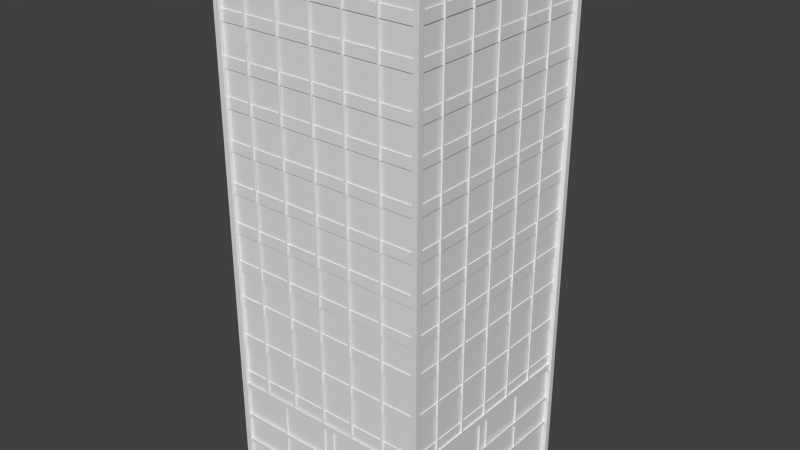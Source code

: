 # Source: Building_Windows.blend  (saved by Blender 2.81.16; exported with 4.5.12 LTS)
import bpy
from mathutils import Matrix  # noqa: F401  (used for matrix-valued properties, if any)

bpy.ops.wm.read_factory_settings(use_empty=True)
scene = bpy.context.scene
scene.name = 'Scene'

# ---- collections
col_collection_1 = bpy.data.collections.new('Collection 1'); scene.collection.children.link(col_collection_1)

# ---- materials (node trees are filled in below, after node groups)
mat_material_001 = bpy.data.materials.new('Material.001')
mat_material_001.use_transparent_shadow = False
mat_material_002 = bpy.data.materials.new('Material.002')
mat_material_002.use_transparent_shadow = False
mat_material_003 = bpy.data.materials.new('Material.003')
mat_material_003.use_transparent_shadow = False

# ---- material node trees
mat_material_001.use_nodes = True; mat_material_001.node_tree.nodes.clear()
_N = mat_material_001.node_tree.nodes; _L = mat_material_001.node_tree.links
n0 = _N.new('ShaderNodeOutputMaterial'); n0.name = 'Material Output'; n0.location = (300, 300)
n1 = _N.new('ShaderNodeBsdfPrincipled'); n1.name = 'Principled BSDF'; n1.location = (10, 300)
n1.distribution = 'GGX'
n1.subsurface_method = 'BURLEY'
n1.inputs[3].default_value = 1.45
n1.inputs[27].default_value = (0.0, 0.0, 0.0, 1.0)
n1.inputs[28].default_value = 1.0
_L.new(n1.outputs[0], n0.inputs[0])
n0.is_active_output = True
mat_material_002.use_nodes = True; mat_material_002.node_tree.nodes.clear()
_N = mat_material_002.node_tree.nodes; _L = mat_material_002.node_tree.links
n0 = _N.new('ShaderNodeOutputMaterial'); n0.name = 'Material Output'; n0.location = (300, 300)
n1 = _N.new('ShaderNodeBsdfPrincipled'); n1.name = 'Principled BSDF'; n1.location = (10, 300)
n1.distribution = 'GGX'
n1.subsurface_method = 'BURLEY'
n1.inputs[3].default_value = 1.45
n1.inputs[27].default_value = (0.0, 0.0, 0.0, 1.0)
n1.inputs[28].default_value = 1.0
_L.new(n1.outputs[0], n0.inputs[0])
n0.is_active_output = True
mat_material_003.use_nodes = True; mat_material_003.node_tree.nodes.clear()
_N = mat_material_003.node_tree.nodes; _L = mat_material_003.node_tree.links
n0 = _N.new('ShaderNodeOutputMaterial'); n0.name = 'Material Output'; n0.location = (300, 300)
n1 = _N.new('ShaderNodeBsdfPrincipled'); n1.name = 'Principled BSDF'; n1.location = (10, 300)
n1.distribution = 'GGX'
n1.subsurface_method = 'BURLEY'
n1.inputs[3].default_value = 1.45
n1.inputs[27].default_value = (0.0, 0.0, 0.0, 1.0)
n1.inputs[28].default_value = 1.0
_L.new(n1.outputs[0], n0.inputs[0])
n0.is_active_output = True

# ---- world
world_world = bpy.data.worlds.new('World'); scene.world = world_world
world_world.color = (0.05088, 0.05088, 0.05088)
world_world.use_sun_shadow = False
world_world.sun_shadow_jitter_overblur = 0.0
world_world.cycles.sampling_method = 'MANUAL'
world_world.cycles.sample_map_resolution = 256

# ---- meshes
me_plane_009 = bpy.data.meshes.new('Plane.009')
me_plane_009.from_pydata([(-7.715, 7.715, 39.88), (7.715, 7.715, 39.88), (-7.715, -7.715, 39.88), (7.715, -7.715, 39.88), (-7.939, -7.745, 5.251), (-7.939, -7.745, 4.997), (-7.826, -7.745, 4.997), (-7.826, -7.745, 5.251), (-7.939, 7.557, 5.251), (-7.939, 7.557, 4.997), (-7.826, 7.557, 4.997), (-7.826, 7.557, 5.251), (7.718, -7.745, 5.251), (7.718, -7.745, 4.997), (7.831, -7.745, 4.997), (7.831, -7.745, 5.251), (7.718, 7.557, 5.251), (7.718, 7.557, 4.997), (7.831, 7.557, 4.997), (7.831, 7.557, 5.251), (-7.627, -7.81, 5.251), (-7.627, -7.81, 4.997), (-7.627, -7.922, 4.997), (-7.627, -7.922, 5.251), (7.676, -7.81, 5.251), (7.676, -7.81, 4.998), (7.676, -7.922, 4.998), (7.676, -7.922, 5.251), (-7.627, 7.933, 5.251), (-7.627, 7.933, 4.997), (-7.627, 7.82, 4.997), (-7.627, 7.82, 5.251), (7.676, 7.933, 5.251), (7.676, 7.933, 4.998), (7.676, 7.82, 4.998), (7.676, 7.82, 5.251), (-7.627, 7.933, 3.034), (-7.627, 7.933, 2.78), (-7.627, 7.82, 2.78), (-7.627, 7.82, 3.034), (7.676, 7.933, 3.034), (7.676, 7.933, 2.78), (7.676, 7.82, 2.78), (7.676, 7.82, 3.034), (-7.627, -7.81, 3.034), (-7.627, -7.81, 2.78), (-7.627, -7.922, 2.78), (-7.627, -7.922, 3.034), (7.676, -7.81, 3.034), (7.676, -7.81, 2.78), (7.676, -7.922, 2.78), (7.676, -7.922, 3.034), (7.718, -7.745, 3.034), (7.718, -7.745, 2.78), (7.831, -7.745, 2.78), (7.831, -7.745, 3.034), (7.718, 7.557, 3.034), (7.718, 7.557, 2.78), (7.831, 7.557, 2.78), (7.831, 7.557, 3.034), (-7.939, -7.745, 3.034), (-7.939, -7.745, 2.78), (-7.826, -7.745, 2.78), (-7.826, -7.745, 3.034), (-7.939, 7.557, 3.034), (-7.939, 7.557, 2.78), (-7.826, 7.557, 2.78), (-7.826, 7.557, 3.034), (7.824, 7.704, -0.0465), (7.824, 7.704, 7.748), (-7.952, 7.704, -0.0465), (-7.952, 7.704, 7.748), (7.66, -7.971, 7.748), (7.66, -7.971, -0.0465), (7.66, 7.804, 7.748), (7.66, 7.804, -0.0465), (-7.716, -7.766, 7.748), (-7.716, -7.766, -0.0465), (8.06, -7.766, 7.748), (8.06, -7.766, -0.0465), (-7.777, 7.957, 7.748), (-7.777, 7.957, -0.0465), (-7.777, -7.818, 7.748), (-7.777, -7.818, -0.0465), (-7.843, 3.54, 0.07932), (-7.843, 3.653, 0.07932), (-7.73, 3.653, 0.07932), (-7.73, 3.54, 0.07932), (-7.843, 3.54, 7.651), (-7.843, 3.653, 7.651), (-7.73, 3.653, 7.651), (-7.73, 3.54, 7.651), (-7.843, -4.461, 0.07932), (-7.843, -4.348, 0.07932), (-7.73, -4.348, 0.07932), (-7.73, -4.461, 0.07932), (-7.843, -4.461, 7.651), (-7.843, -4.348, 7.651), (-7.73, -4.348, 7.651), (-7.73, -4.461, 7.651), (-7.843, -0.008812, 0.07932), (-7.843, 0.104, 0.07932), (-7.73, 0.104, 0.07932), (-7.73, -0.008812, 0.07932), (-7.843, -0.008812, 7.651), (-7.843, 0.104, 7.651), (-7.73, 0.104, 7.651), (-7.73, -0.008812, 7.651), (-7.843, -0.8422, 0.07932), (-7.843, -0.7294, 0.07932), (-7.73, -0.7294, 0.07932), (-7.73, -0.8422, 0.07932), (-7.843, -0.8422, 7.651), (-7.843, -0.7294, 7.651), (-7.73, -0.7294, 7.651), (-7.73, -0.8422, 7.651), (7.667, -0.8422, 0.07933), (7.667, -0.7294, 0.07933), (7.78, -0.7294, 0.07933), (7.78, -0.8422, 0.07933), (7.667, -0.8422, 7.651), (7.667, -0.7294, 7.651), (7.78, -0.7294, 7.651), (7.78, -0.8422, 7.651), (7.667, -0.008813, 0.07933), (7.667, 0.104, 0.07933), (7.78, 0.104, 0.07933), (7.78, -0.008813, 0.07933), (7.667, -0.008813, 7.651), (7.667, 0.104, 7.651), (7.78, 0.104, 7.651), (7.78, -0.008813, 7.651), (7.667, -4.461, 0.07933), (7.667, -4.348, 0.07933), (7.78, -4.348, 0.07933), (7.78, -4.461, 0.07933), (7.667, -4.461, 7.651), (7.667, -4.348, 7.651), (7.78, -4.348, 7.651), (7.78, -4.461, 7.651), (7.667, 3.54, 0.07933), (7.667, 3.653, 0.07933), (7.78, 3.653, 0.07933), (7.78, 3.54, 0.07933), (7.667, 3.54, 7.651), (7.667, 3.653, 7.651), (7.78, 3.653, 7.651), (7.78, 3.54, 7.651), (4.119, -7.77, 0.07933), (4.232, -7.77, 0.07933), (4.232, -7.883, 0.07933), (4.119, -7.883, 0.07933), (4.119, -7.77, 7.651), (4.232, -7.77, 7.651), (4.232, -7.883, 7.651), (4.119, -7.883, 7.651), (-3.882, -7.77, 0.07933), (-3.769, -7.77, 0.07933), (-3.769, -7.883, 0.07933), (-3.882, -7.883, 0.07933), (-3.882, -7.77, 7.651), (-3.769, -7.77, 7.651), (-3.769, -7.883, 7.651), (-3.882, -7.883, 7.651), (0.5703, -7.77, 0.07933), (0.6832, -7.77, 0.07933), (0.6832, -7.883, 0.07933), (0.5703, -7.883, 0.07933), (0.5703, -7.77, 7.651), (0.6832, -7.77, 7.651), (0.6832, -7.883, 7.651), (0.5703, -7.883, 7.651), (-0.2631, -7.77, 0.07933), (-0.1502, -7.77, 0.07933), (-0.1502, -7.883, 0.07933), (-0.2631, -7.883, 0.07933), (-0.2631, -7.77, 7.651), (-0.1502, -7.77, 7.651), (-0.1502, -7.883, 7.651), (-0.2631, -7.883, 7.651), (-0.2631, 7.933, 0.07933), (-0.1502, 7.933, 0.07933), (-0.1502, 7.82, 0.07933), (-0.2631, 7.82, 0.07933), (-0.2631, 7.933, 7.651), (-0.1502, 7.933, 7.651), (-0.1502, 7.82, 7.651), (-0.2631, 7.82, 7.651), (0.5703, 7.933, 0.07933), (0.6832, 7.933, 0.07933), (0.6832, 7.82, 0.07933), (0.5703, 7.82, 0.07933), (0.5703, 7.933, 7.651), (0.6832, 7.933, 7.651), (0.6832, 7.82, 7.651), (0.5703, 7.82, 7.651), (-3.882, 7.933, 0.07933), (-3.769, 7.933, 0.07933), (-3.769, 7.82, 0.07933), (-3.882, 7.82, 0.07933), (-3.882, 7.933, 7.651), (-3.769, 7.933, 7.651), (-3.769, 7.82, 7.651), (-3.882, 7.82, 7.651), (-7.939, -7.745, 7.887), (-7.939, -7.745, 7.572), (-7.826, -7.745, 7.572), (-7.826, -7.745, 7.887), (-7.939, 7.557, 7.887), (-7.939, 7.557, 7.572), (-7.826, 7.557, 7.572), (-7.826, 7.557, 7.887), (7.718, -7.745, 8.155), (7.718, -7.745, 7.572), (7.831, -7.745, 7.572), (7.831, -7.745, 8.155), (7.718, 7.557, 8.155), (7.718, 7.557, 7.572), (7.831, 7.557, 7.572), (7.831, 7.557, 8.155), (-7.627, -7.81, 7.926), (-7.627, -7.81, 7.572), (-7.627, -7.922, 7.572), (-7.627, -7.922, 7.926), (7.676, -7.81, 7.926), (7.676, -7.81, 7.572), (7.676, -7.922, 7.572), (7.676, -7.922, 7.926), (-7.627, 7.933, 7.899), (-7.627, 7.933, 7.572), (-7.627, 7.82, 7.572), (-7.627, 7.82, 7.899), (7.676, 7.933, 7.899), (7.676, 7.933, 7.572), (7.676, 7.82, 7.572), (7.676, 7.82, 7.899), (4.119, 7.933, 0.07933), (4.232, 7.933, 0.07933), (4.232, 7.82, 0.07933), (4.119, 7.82, 0.07933), (4.119, 7.933, 7.651), (4.232, 7.933, 7.651), (4.232, 7.82, 7.651), (4.119, 7.82, 7.651), (-7.96, -7.988, 8.086), (-7.96, -7.988, -0.09396), (-7.96, -7.569, 8.086), (-7.96, -7.569, -0.09396), (-7.541, -7.988, 8.086), (-7.541, -7.988, -0.09396), (-7.541, -7.569, 8.086), (-7.541, -7.569, -0.09396), (-7.96, 7.56, 8.086), (-7.96, 7.56, -0.09396), (-7.96, 7.979, 8.086), (-7.96, 7.979, -0.09396), (-7.541, 7.56, 8.086), (-7.541, 7.56, -0.09396), (-7.541, 7.979, 8.086), (-7.541, 7.979, -0.09396), (7.602, 7.56, 8.086), (7.602, 7.56, -0.09395), (7.602, 7.979, 8.086), (7.602, 7.979, -0.09395), (8.021, 7.56, 8.086), (8.021, 7.56, -0.09395), (8.021, 7.979, 8.086), (8.021, 7.979, -0.09395), (7.602, -8.092, 8.086), (7.602, -8.092, -0.09395), (7.602, -7.673, 8.086), (7.602, -7.673, -0.09395), (8.021, -8.092, 8.086), (8.021, -8.092, -0.09395), (8.021, -7.673, 8.086), (8.021, -7.673, -0.09395), (-7.93, -8.026, 39.88), (-7.93, -8.026, 8.064), (-7.93, -7.607, 39.88), (-7.93, -7.607, 8.064), (-7.511, -8.026, 39.88), (-7.511, -8.026, 8.064), (-7.511, -7.607, 39.88), (-7.511, -7.607, 8.064), (-7.93, 7.548, 39.88), (-7.93, 7.548, 8.064), (-7.93, 7.967, 39.88), (-7.93, 7.967, 8.064), (-7.511, 7.548, 39.88), (-7.511, 7.548, 8.064), (-7.511, 7.967, 39.88), (-7.511, 7.967, 8.064), (7.602, 7.548, 39.88), (7.602, 7.548, 8.064), (7.602, 7.967, 39.88), (7.602, 7.967, 8.064), (8.021, 7.548, 39.88), (8.021, 7.548, 8.064), (8.021, 7.967, 39.88), (8.021, 7.967, 8.064), (7.602, -8.092, 39.88), (7.602, -8.092, 8.064), (7.602, -7.673, 39.88), (7.602, -7.673, 8.064), (8.021, -8.092, 39.88), (8.021, -8.092, 8.064), (8.021, -7.673, 39.88), (8.021, -7.673, 8.064), (-5.395, -7.913, 7.588), (-5.508, -7.913, 7.588), (-5.508, -7.8, 7.588), (-5.395, -7.8, 7.588), (-5.395, -7.913, 39.82), (-5.508, -7.913, 39.82), (-5.508, -7.8, 39.82), (-5.395, -7.8, 39.82), (-7.782, -7.665, 31.37), (-7.782, -7.665, 32.18), (7.866, -7.665, 31.37), (7.866, -7.665, 32.18), (-7.782, -7.802, 31.37), (-7.782, -7.802, 32.18), (7.866, -7.802, 31.37), (7.866, -7.802, 32.18), (-2.761, -7.913, 7.588), (-2.874, -7.913, 7.588), (-2.874, -7.8, 7.588), (-2.761, -7.8, 7.588), (-2.761, -7.913, 39.82), (-2.874, -7.913, 39.82), (-2.874, -7.8, 39.82), (-2.761, -7.8, 39.82), (5.065, -7.913, 7.588), (4.953, -7.913, 7.588), (4.953, -7.8, 7.588), (5.065, -7.8, 7.588), (5.065, -7.913, 39.82), (4.953, -7.913, 39.82), (4.953, -7.8, 39.82), (5.065, -7.8, 39.82), (2.431, -7.913, 7.588), (2.318, -7.913, 7.588), (2.318, -7.8, 7.588), (2.431, -7.8, 7.588), (2.431, -7.913, 39.82), (2.318, -7.913, 39.82), (2.318, -7.8, 39.82), (2.431, -7.8, 39.82), (-0.1126, -7.913, 7.588), (-0.2255, -7.913, 7.588), (-0.2255, -7.8, 7.588), (-0.1126, -7.8, 7.588), (-0.1126, -7.913, 39.82), (-0.2255, -7.913, 39.82), (-0.2255, -7.8, 39.82), (-0.1126, -7.8, 39.82), (-7.782, -7.665, 28.71), (-7.782, -7.665, 29.52), (7.866, -7.665, 28.71), (7.866, -7.665, 29.52), (-7.782, -7.802, 28.71), (-7.782, -7.802, 29.52), (7.866, -7.802, 28.71), (7.866, -7.802, 29.52), (-7.782, -7.665, 25.77), (-7.782, -7.665, 26.58), (7.866, -7.665, 25.77), (7.866, -7.665, 26.58), (-7.782, -7.802, 25.77), (-7.782, -7.802, 26.58), (7.866, -7.802, 25.77), (7.866, -7.802, 26.58), (-7.782, -7.665, 22.78), (-7.782, -7.665, 23.59), (7.866, -7.665, 22.78), (7.866, -7.665, 23.59), (-7.782, -7.802, 22.78), (-7.782, -7.802, 23.59), (7.866, -7.802, 22.78), (7.866, -7.802, 23.59), (-7.782, -7.665, 19.88), (-7.782, -7.665, 20.7), (7.866, -7.665, 19.88), (7.866, -7.665, 20.7), (-7.782, -7.802, 19.88), (-7.782, -7.802, 20.7), (7.866, -7.802, 19.88), (7.866, -7.802, 20.7), (-7.782, -7.665, 17.01), (-7.782, -7.665, 17.82), (7.866, -7.665, 17.01), (7.866, -7.665, 17.82), (-7.782, -7.802, 17.01), (-7.782, -7.802, 17.82), (7.866, -7.802, 17.01), (7.866, -7.802, 17.82), (-7.782, -7.665, 14.24), (-7.782, -7.665, 15.05), (7.866, -7.665, 14.24), (7.866, -7.665, 15.05), (-7.782, -7.802, 14.24), (-7.782, -7.802, 15.05), (7.866, -7.802, 14.24), (7.866, -7.802, 15.05), (-7.782, -7.665, 34.37), (-7.782, -7.665, 35.18), (7.866, -7.665, 34.37), (7.866, -7.665, 35.18), (-7.782, -7.802, 34.37), (-7.782, -7.802, 35.18), (7.866, -7.802, 34.37), (7.866, -7.802, 35.18), (-7.782, -7.665, 39.01), (-7.782, -7.665, 39.82), (7.866, -7.665, 39.01), (7.866, -7.665, 39.82), (-7.782, -7.802, 39.01), (-7.782, -7.802, 39.82), (7.866, -7.802, 39.01), (7.866, -7.802, 39.82), (-7.782, -7.665, 36.95), (-7.782, -7.665, 37.76), (7.866, -7.665, 36.95), (7.866, -7.665, 37.76), (-7.782, -7.802, 36.95), (-7.782, -7.802, 37.76), (7.866, -7.802, 36.95), (7.866, -7.802, 37.76), (-7.782, -7.665, 11.18), (-7.782, -7.665, 11.99), (7.866, -7.665, 11.18), (7.866, -7.665, 11.99), (-7.782, -7.802, 11.18), (-7.782, -7.802, 11.99), (7.866, -7.802, 11.18), (7.866, -7.802, 11.99), (-7.782, -7.665, 8.126), (-7.782, -7.665, 8.939), (7.866, -7.665, 8.126), (7.866, -7.665, 8.939), (-7.782, -7.802, 8.126), (-7.782, -7.802, 8.939), (7.866, -7.802, 8.126), (7.866, -7.802, 8.939), (-7.893, -7.742, 39.97), (-7.893, -7.742, 7.82), (7.883, -7.742, 39.97), (7.883, -7.742, 7.82), (-7.777, 7.957, 39.97), (-7.777, 7.957, 7.82), (-7.777, -7.818, 39.97), (-7.777, -7.818, 7.82), (-7.701, 7.846, 8.126), (-7.701, 7.846, 8.939), (-7.701, -7.802, 8.126), (-7.701, -7.802, 8.939), (-7.838, 7.846, 8.126), (-7.838, 7.846, 8.939), (-7.838, -7.802, 8.126), (-7.838, -7.802, 8.939), (-7.701, 7.846, 11.18), (-7.701, 7.846, 11.99), (-7.701, -7.802, 11.18), (-7.701, -7.802, 11.99), (-7.838, 7.846, 11.18), (-7.838, 7.846, 11.99), (-7.838, -7.802, 11.18), (-7.838, -7.802, 11.99), (-7.701, 7.846, 36.95), (-7.701, 7.846, 37.76), (-7.701, -7.802, 36.95), (-7.701, -7.802, 37.76), (-7.838, 7.846, 36.95), (-7.838, 7.846, 37.76), (-7.838, -7.802, 36.95), (-7.838, -7.802, 37.76), (-7.701, 7.846, 39.01), (-7.701, 7.846, 39.82), (-7.701, -7.802, 39.01), (-7.701, -7.802, 39.82), (-7.838, 7.846, 39.01), (-7.838, 7.846, 39.82), (-7.838, -7.802, 39.01), (-7.838, -7.802, 39.82), (-7.701, 7.846, 34.37), (-7.701, 7.846, 35.18), (-7.701, -7.802, 34.37), (-7.701, -7.802, 35.18), (-7.838, 7.846, 34.37), (-7.838, 7.846, 35.18), (-7.838, -7.802, 34.37), (-7.838, -7.802, 35.18), (-7.701, 7.846, 14.24), (-7.701, 7.846, 15.05), (-7.701, -7.802, 14.24), (-7.701, -7.802, 15.05), (-7.838, 7.846, 14.24), (-7.838, 7.846, 15.05), (-7.838, -7.802, 14.24), (-7.838, -7.802, 15.05), (-7.701, 7.846, 17.01), (-7.701, 7.846, 17.82), (-7.701, -7.802, 17.01), (-7.701, -7.802, 17.82), (-7.838, 7.846, 17.01), (-7.838, 7.846, 17.82), (-7.838, -7.802, 17.01), (-7.838, -7.802, 17.82), (-7.701, 7.846, 19.88), (-7.701, 7.846, 20.7), (-7.701, -7.802, 19.88), (-7.701, -7.802, 20.7), (-7.838, 7.846, 19.88), (-7.838, 7.846, 20.7), (-7.838, -7.802, 19.88), (-7.838, -7.802, 20.7), (-7.701, 7.846, 22.78), (-7.701, 7.846, 23.59), (-7.701, -7.802, 22.78), (-7.701, -7.802, 23.59), (-7.838, 7.846, 22.78), (-7.838, 7.846, 23.59), (-7.838, -7.802, 22.78), (-7.838, -7.802, 23.59), (-7.701, 7.846, 25.77), (-7.701, 7.846, 26.58), (-7.701, -7.802, 25.77), (-7.701, -7.802, 26.58), (-7.838, 7.846, 25.77), (-7.838, 7.846, 26.58), (-7.838, -7.802, 25.77), (-7.838, -7.802, 26.58), (-7.701, 7.846, 28.71), (-7.701, 7.846, 29.52), (-7.701, -7.802, 28.71), (-7.701, -7.802, 29.52), (-7.838, 7.846, 28.71), (-7.838, 7.846, 29.52), (-7.838, -7.802, 28.71), (-7.838, -7.802, 29.52), (-7.949, 0.03345, 7.588), (-7.949, 0.1463, 7.588), (-7.836, 0.1463, 7.588), (-7.836, 0.03345, 7.588), (-7.949, 0.03345, 39.82), (-7.949, 0.1463, 39.82), (-7.836, 0.1463, 39.82), (-7.836, 0.03345, 39.82), (-7.949, -2.367, 7.588), (-7.949, -2.254, 7.588), (-7.836, -2.254, 7.588), (-7.836, -2.367, 7.588), (-7.949, -2.367, 39.82), (-7.949, -2.254, 39.82), (-7.836, -2.254, 39.82), (-7.836, -2.367, 39.82), (-7.949, -5.001, 7.588), (-7.949, -4.888, 7.588), (-7.836, -4.888, 7.588), (-7.836, -5.001, 7.588), (-7.949, -5.001, 39.82), (-7.949, -4.888, 39.82), (-7.836, -4.888, 39.82), (-7.836, -5.001, 39.82), (-7.949, 2.825, 7.588), (-7.949, 2.938, 7.588), (-7.836, 2.938, 7.588), (-7.836, 2.825, 7.588), (-7.949, 2.825, 39.82), (-7.949, 2.938, 39.82), (-7.836, 2.938, 39.82), (-7.836, 2.825, 39.82), (-7.701, 7.846, 31.37), (-7.701, 7.846, 32.18), (-7.701, -7.802, 31.37), (-7.701, -7.802, 32.18), (-7.838, 7.846, 31.37), (-7.838, 7.846, 32.18), (-7.838, -7.802, 31.37), (-7.838, -7.802, 32.18), (-7.949, 5.46, 7.588), (-7.949, 5.572, 7.588), (-7.836, 5.572, 7.588), (-7.836, 5.46, 7.588), (-7.949, 5.46, 39.82), (-7.949, 5.572, 39.82), (-7.836, 5.572, 39.82), (-7.836, 5.46, 39.82), (5.436, 7.933, 7.588), (5.549, 7.933, 7.588), (5.549, 7.82, 7.588), (5.436, 7.82, 7.588), (5.436, 7.933, 39.82), (5.549, 7.933, 39.82), (5.549, 7.82, 39.82), (5.436, 7.82, 39.82), (7.822, 7.685, 31.37), (7.822, 7.685, 32.18), (-7.825, 7.685, 31.37), (-7.825, 7.685, 32.18), (7.822, 7.823, 31.37), (7.822, 7.823, 32.18), (-7.825, 7.823, 31.37), (-7.825, 7.823, 32.18), (2.801, 7.933, 7.588), (2.914, 7.933, 7.588), (2.914, 7.82, 7.588), (2.801, 7.82, 7.588), (2.801, 7.933, 39.82), (2.914, 7.933, 39.82), (2.914, 7.82, 39.82), (2.801, 7.82, 39.82), (-5.025, 7.933, 7.588), (-4.912, 7.933, 7.588), (-4.912, 7.82, 7.588), (-5.025, 7.82, 7.588), (-5.025, 7.933, 39.82), (-4.912, 7.933, 39.82), (-4.912, 7.82, 39.82), (-5.025, 7.82, 39.82), (-2.39, 7.933, 7.588), (-2.277, 7.933, 7.588), (-2.277, 7.82, 7.588), (-2.39, 7.82, 7.588), (-2.39, 7.933, 39.82), (-2.277, 7.933, 39.82), (-2.277, 7.82, 39.82), (-2.39, 7.82, 39.82), (0.1164, 7.933, 7.588), (0.2293, 7.933, 7.588), (0.2293, 7.82, 7.588), (0.1164, 7.82, 7.588), (0.1164, 7.933, 39.82), (0.2293, 7.933, 39.82), (0.2293, 7.82, 39.82), (0.1164, 7.82, 39.82), (7.822, 7.685, 28.71), (7.822, 7.685, 29.52), (-7.825, 7.685, 28.71), (-7.825, 7.685, 29.52), (7.822, 7.823, 28.71), (7.822, 7.823, 29.52), (-7.825, 7.823, 28.71), (-7.825, 7.823, 29.52), (7.822, 7.685, 25.77), (7.822, 7.685, 26.58), (-7.825, 7.685, 25.77), (-7.825, 7.685, 26.58), (7.822, 7.823, 25.77), (7.822, 7.823, 26.58), (-7.825, 7.823, 25.77), (-7.825, 7.823, 26.58), (7.822, 7.685, 22.78), (7.822, 7.685, 23.59), (-7.825, 7.685, 22.78), (-7.825, 7.685, 23.59), (7.822, 7.823, 22.78), (7.822, 7.823, 23.59), (-7.825, 7.823, 22.78), (-7.825, 7.823, 23.59), (7.822, 7.685, 19.88), (7.822, 7.685, 20.7), (-7.825, 7.685, 19.88), (-7.825, 7.685, 20.7), (7.822, 7.823, 19.88), (7.822, 7.823, 20.7), (-7.825, 7.823, 19.88), (-7.825, 7.823, 20.7), (7.822, 7.685, 17.01), (7.822, 7.685, 17.82), (-7.825, 7.685, 17.01), (-7.825, 7.685, 17.82), (7.822, 7.823, 17.01), (7.822, 7.823, 17.82), (-7.825, 7.823, 17.01), (-7.825, 7.823, 17.82), (7.822, 7.685, 14.24), (7.822, 7.685, 15.05), (-7.825, 7.685, 14.24), (-7.825, 7.685, 15.05), (7.822, 7.823, 14.24), (7.822, 7.823, 15.05), (-7.825, 7.823, 14.24), (-7.825, 7.823, 15.05), (7.822, 7.685, 34.37), (7.822, 7.685, 35.18), (-7.825, 7.685, 34.37), (-7.825, 7.685, 35.18), (7.822, 7.823, 34.37), (7.822, 7.823, 35.18), (-7.825, 7.823, 34.37), (-7.825, 7.823, 35.18), (7.822, 7.685, 39.01), (7.822, 7.685, 39.82), (-7.825, 7.685, 39.01), (-7.825, 7.685, 39.82), (7.822, 7.823, 39.01), (7.822, 7.823, 39.82), (-7.825, 7.823, 39.01), (-7.825, 7.823, 39.82), (7.822, 7.685, 36.95), (7.822, 7.685, 37.76), (-7.825, 7.685, 36.95), (-7.825, 7.685, 37.76), (7.822, 7.823, 36.95), (7.822, 7.823, 37.76), (-7.825, 7.823, 36.95), (-7.825, 7.823, 37.76), (7.822, 7.685, 11.18), (7.822, 7.685, 11.99), (-7.825, 7.685, 11.18), (-7.825, 7.685, 11.99), (7.822, 7.823, 11.18), (7.822, 7.823, 11.99), (-7.825, 7.823, 11.18), (-7.825, 7.823, 11.99), (7.822, 7.685, 8.126), (7.822, 7.685, 8.939), (-7.825, 7.685, 8.126), (-7.825, 7.685, 8.939), (7.822, 7.823, 8.126), (7.822, 7.823, 8.939), (-7.825, 7.823, 8.126), (-7.825, 7.823, 8.939), (7.934, 7.762, 7.82), (7.934, 7.762, 39.97), (-7.842, 7.762, 7.82), (-7.842, 7.762, 39.97), (7.658, 7.754, 39.97), (7.658, 7.754, 7.82), (7.658, -8.022, 39.97), (7.658, -8.022, 7.82), (7.582, -7.911, 8.126), (7.582, -7.911, 8.939), (7.582, 7.737, 8.126), (7.582, 7.737, 8.939), (7.719, -7.911, 8.126), (7.719, -7.911, 8.939), (7.719, 7.737, 8.126), (7.719, 7.737, 8.939), (7.582, -7.911, 11.18), (7.582, -7.911, 11.99), (7.582, 7.737, 11.18), (7.582, 7.737, 11.99), (7.719, -7.911, 11.18), (7.719, -7.911, 11.99), (7.719, 7.737, 11.18), (7.719, 7.737, 11.99), (7.582, -7.911, 36.95), (7.582, -7.911, 37.76), (7.582, 7.737, 36.95), (7.582, 7.737, 37.76), (7.719, -7.911, 36.95), (7.719, -7.911, 37.76), (7.719, 7.737, 36.95), (7.719, 7.737, 37.76), (7.582, -7.911, 39.01), (7.582, -7.911, 39.82), (7.582, 7.737, 39.01), (7.582, 7.737, 39.82), (7.719, -7.911, 39.01), (7.719, -7.911, 39.82), (7.719, 7.737, 39.01), (7.719, 7.737, 39.82), (7.582, -7.911, 34.37), (7.582, -7.911, 35.18), (7.582, 7.737, 34.37), (7.582, 7.737, 35.18), (7.719, -7.911, 34.37), (7.719, -7.911, 35.18), (7.719, 7.737, 34.37), (7.719, 7.737, 35.18), (7.582, -7.911, 14.24), (7.582, -7.911, 15.05), (7.582, 7.737, 14.24), (7.582, 7.737, 15.05), (7.719, -7.911, 14.24), (7.719, -7.911, 15.05), (7.719, 7.737, 14.24), (7.719, 7.737, 15.05), (7.582, -7.911, 17.01), (7.582, -7.911, 17.82), (7.582, 7.737, 17.01), (7.582, 7.737, 17.82), (7.719, -7.911, 17.01), (7.719, -7.911, 17.82), (7.719, 7.737, 17.01), (7.719, 7.737, 17.82), (7.582, -7.911, 19.88), (7.582, -7.911, 20.7), (7.582, 7.737, 19.88), (7.582, 7.737, 20.7), (7.719, -7.911, 19.88), (7.719, -7.911, 20.7), (7.719, 7.737, 19.88), (7.719, 7.737, 20.7), (7.582, -7.911, 22.78), (7.582, -7.911, 23.59), (7.582, 7.737, 22.78), (7.582, 7.737, 23.59), (7.719, -7.911, 22.78), (7.719, -7.911, 23.59), (7.719, 7.737, 22.78), (7.719, 7.737, 23.59), (7.582, -7.911, 25.77), (7.582, -7.911, 26.58), (7.582, 7.737, 25.77), (7.582, 7.737, 26.58), (7.719, -7.911, 25.77), (7.719, -7.911, 26.58), (7.719, 7.737, 25.77), (7.719, 7.737, 26.58), (7.582, -7.911, 28.71), (7.582, -7.911, 29.52), (7.582, 7.737, 28.71), (7.582, 7.737, 29.52), (7.719, -7.911, 28.71), (7.719, -7.911, 29.52), (7.719, 7.737, 28.71), (7.719, 7.737, 29.52), (7.83, -0.34, 7.588), (7.83, -0.4529, 7.588), (7.717, -0.4529, 7.588), (7.717, -0.34, 7.588), (7.83, -0.34, 39.82), (7.83, -0.4529, 39.82), (7.717, -0.4529, 39.82), (7.717, -0.34, 39.82), (7.83, 2.302, 7.588), (7.83, 2.189, 7.588), (7.717, 2.189, 7.588), (7.717, 2.302, 7.588), (7.83, 2.302, 39.82), (7.83, 2.189, 39.82), (7.717, 2.189, 39.82), (7.717, 2.302, 39.82), (7.83, 4.936, 7.588), (7.83, 4.824, 7.588), (7.717, 4.824, 7.588), (7.717, 4.936, 7.588), (7.83, 4.936, 39.82), (7.83, 4.824, 39.82), (7.717, 4.824, 39.82), (7.717, 4.936, 39.82), (7.83, -2.89, 7.588), (7.83, -3.002, 7.588), (7.717, -3.002, 7.588), (7.717, -2.89, 7.588), (7.83, -2.89, 39.82), (7.83, -3.002, 39.82), (7.717, -3.002, 39.82), (7.717, -2.89, 39.82), (7.582, -7.911, 31.37), (7.582, -7.911, 32.18), (7.582, 7.737, 31.37), (7.582, 7.737, 32.18), (7.719, -7.911, 31.37), (7.719, -7.911, 32.18), (7.719, 7.737, 31.37), (7.719, 7.737, 32.18), (7.83, -5.524, 7.588), (7.83, -5.637, 7.588), (7.717, -5.637, 7.588), (7.717, -5.524, 7.588), (7.83, -5.524, 39.82), (7.83, -5.637, 39.82), (7.717, -5.637, 39.82), (7.717, -5.524, 39.82)], [], [(0, 2, 3, 1), (4, 5, 6, 7), (8, 11, 10, 9), (4, 8, 9, 5), (5, 9, 10, 6), (6, 10, 11, 7), (8, 4, 7, 11), (12, 13, 14, 15), (16, 19, 18, 17), (12, 16, 17, 13), (13, 17, 18, 14), (14, 18, 19, 15), (16, 12, 15, 19), (20, 21, 22, 23), (24, 27, 26, 25), (20, 24, 25, 21), (21, 25, 26, 22), (22, 26, 27, 23), (24, 20, 23, 27), (28, 29, 30, 31), (32, 35, 34, 33), (28, 32, 33, 29), (29, 33, 34, 30), (30, 34, 35, 31), (32, 28, 31, 35), (36, 37, 38, 39), (40, 43, 42, 41), (36, 40, 41, 37), (37, 41, 42, 38), (38, 42, 43, 39), (40, 36, 39, 43), (44, 45, 46, 47), (48, 51, 50, 49), (44, 48, 49, 45), (45, 49, 50, 46), (46, 50, 51, 47), (48, 44, 47, 51), (52, 53, 54, 55), (56, 59, 58, 57), (52, 56, 57, 53), (53, 57, 58, 54), (54, 58, 59, 55), (56, 52, 55, 59), (60, 61, 62, 63), (64, 67, 66, 65), (60, 64, 65, 61), (61, 65, 66, 62), (62, 66, 67, 63), (64, 60, 63, 67), (68, 70, 71, 69), (72, 73, 75, 74), (76, 77, 79, 78), (80, 81, 83, 82), (84, 85, 86, 87), (88, 91, 90, 89), (84, 88, 89, 85), (85, 89, 90, 86), (86, 90, 91, 87), (88, 84, 87, 91), (92, 93, 94, 95), (96, 99, 98, 97), (92, 96, 97, 93), (93, 97, 98, 94), (94, 98, 99, 95), (96, 92, 95, 99), (100, 101, 102, 103), (104, 107, 106, 105), (100, 104, 105, 101), (101, 105, 106, 102), (102, 106, 107, 103), (104, 100, 103, 107), (108, 109, 110, 111), (112, 115, 114, 113), (108, 112, 113, 109), (109, 113, 114, 110), (110, 114, 115, 111), (112, 108, 111, 115), (116, 117, 118, 119), (120, 123, 122, 121), (116, 120, 121, 117), (117, 121, 122, 118), (118, 122, 123, 119), (120, 116, 119, 123), (124, 125, 126, 127), (128, 131, 130, 129), (124, 128, 129, 125), (125, 129, 130, 126), (126, 130, 131, 127), (128, 124, 127, 131), (132, 133, 134, 135), (136, 139, 138, 137), (132, 136, 137, 133), (133, 137, 138, 134), (134, 138, 139, 135), (136, 132, 135, 139), (140, 141, 142, 143), (144, 147, 146, 145), (140, 144, 145, 141), (141, 145, 146, 142), (142, 146, 147, 143), (144, 140, 143, 147), (148, 149, 150, 151), (152, 155, 154, 153), (148, 152, 153, 149), (149, 153, 154, 150), (150, 154, 155, 151), (152, 148, 151, 155), (156, 157, 158, 159), (160, 163, 162, 161), (156, 160, 161, 157), (157, 161, 162, 158), (158, 162, 163, 159), (160, 156, 159, 163), (164, 165, 166, 167), (168, 171, 170, 169), (164, 168, 169, 165), (165, 169, 170, 166), (166, 170, 171, 167), (168, 164, 167, 171), (172, 173, 174, 175), (176, 179, 178, 177), (172, 176, 177, 173), (173, 177, 178, 174), (174, 178, 179, 175), (176, 172, 175, 179), (180, 181, 182, 183), (184, 187, 186, 185), (180, 184, 185, 181), (181, 185, 186, 182), (182, 186, 187, 183), (184, 180, 183, 187), (188, 189, 190, 191), (192, 195, 194, 193), (188, 192, 193, 189), (189, 193, 194, 190), (190, 194, 195, 191), (192, 188, 191, 195), (196, 197, 198, 199), (200, 203, 202, 201), (196, 200, 201, 197), (197, 201, 202, 198), (198, 202, 203, 199), (200, 196, 199, 203), (204, 205, 206, 207), (208, 211, 210, 209), (204, 208, 209, 205), (205, 209, 210, 206), (206, 210, 211, 207), (208, 204, 207, 211), (212, 213, 214, 215), (216, 219, 218, 217), (212, 216, 217, 213), (213, 217, 218, 214), (214, 218, 219, 215), (216, 212, 215, 219), (220, 221, 222, 223), (224, 227, 226, 225), (220, 224, 225, 221), (221, 225, 226, 222), (222, 226, 227, 223), (224, 220, 223, 227), (228, 229, 230, 231), (232, 235, 234, 233), (228, 232, 233, 229), (229, 233, 234, 230), (230, 234, 235, 231), (232, 228, 231, 235), (236, 237, 238, 239), (240, 243, 242, 241), (236, 240, 241, 237), (237, 241, 242, 238), (238, 242, 243, 239), (240, 236, 239, 243), (244, 246, 247, 245), (246, 250, 251, 247), (250, 248, 249, 251), (248, 244, 245, 249), (246, 244, 248, 250), (252, 254, 255, 253), (254, 258, 259, 255), (258, 256, 257, 259), (256, 252, 253, 257), (254, 252, 256, 258), (260, 262, 263, 261), (262, 266, 267, 263), (266, 264, 265, 267), (264, 260, 261, 265), (262, 260, 264, 266), (268, 270, 271, 269), (270, 274, 275, 271), (274, 272, 273, 275), (272, 268, 269, 273), (270, 268, 272, 274), (276, 278, 279, 277), (278, 282, 283, 279), (282, 280, 281, 283), (280, 276, 277, 281), (278, 276, 280, 282), (283, 281, 277, 279), (284, 286, 287, 285), (286, 290, 291, 287), (290, 288, 289, 291), (288, 284, 285, 289), (286, 284, 288, 290), (291, 289, 285, 287), (292, 294, 295, 293), (294, 298, 299, 295), (298, 296, 297, 299), (296, 292, 293, 297), (294, 292, 296, 298), (299, 297, 293, 295), (300, 302, 303, 301), (302, 306, 307, 303), (306, 304, 305, 307), (304, 300, 301, 305), (302, 300, 304, 306), (307, 305, 301, 303), (308, 309, 310, 311), (312, 315, 314, 313), (308, 312, 313, 309), (309, 313, 314, 310), (310, 314, 315, 311), (312, 308, 311, 315), (316, 317, 319, 318), (318, 319, 323, 322), (322, 323, 321, 320), (320, 321, 317, 316), (318, 322, 320, 316), (323, 319, 317, 321), (324, 325, 326, 327), (328, 331, 330, 329), (324, 328, 329, 325), (325, 329, 330, 326), (326, 330, 331, 327), (328, 324, 327, 331), (332, 333, 334, 335), (336, 339, 338, 337), (332, 336, 337, 333), (333, 337, 338, 334), (334, 338, 339, 335), (336, 332, 335, 339), (340, 341, 342, 343), (344, 347, 346, 345), (340, 344, 345, 341), (341, 345, 346, 342), (342, 346, 347, 343), (344, 340, 343, 347), (348, 349, 350, 351), (352, 355, 354, 353), (348, 352, 353, 349), (349, 353, 354, 350), (350, 354, 355, 351), (352, 348, 351, 355), (356, 357, 359, 358), (358, 359, 363, 362), (362, 363, 361, 360), (360, 361, 357, 356), (358, 362, 360, 356), (363, 359, 357, 361), (364, 365, 367, 366), (366, 367, 371, 370), (370, 371, 369, 368), (368, 369, 365, 364), (366, 370, 368, 364), (371, 367, 365, 369), (372, 373, 375, 374), (374, 375, 379, 378), (378, 379, 377, 376), (376, 377, 373, 372), (374, 378, 376, 372), (379, 375, 373, 377), (380, 381, 383, 382), (382, 383, 387, 386), (386, 387, 385, 384), (384, 385, 381, 380), (382, 386, 384, 380), (387, 383, 381, 385), (388, 389, 391, 390), (390, 391, 395, 394), (394, 395, 393, 392), (392, 393, 389, 388), (390, 394, 392, 388), (395, 391, 389, 393), (396, 397, 399, 398), (398, 399, 403, 402), (402, 403, 401, 400), (400, 401, 397, 396), (398, 402, 400, 396), (403, 399, 397, 401), (404, 405, 407, 406), (406, 407, 411, 410), (410, 411, 409, 408), (408, 409, 405, 404), (406, 410, 408, 404), (411, 407, 405, 409), (412, 413, 415, 414), (414, 415, 419, 418), (418, 419, 417, 416), (416, 417, 413, 412), (414, 418, 416, 412), (419, 415, 413, 417), (420, 421, 423, 422), (422, 423, 427, 426), (426, 427, 425, 424), (424, 425, 421, 420), (422, 426, 424, 420), (427, 423, 421, 425), (428, 429, 431, 430), (430, 431, 435, 434), (434, 435, 433, 432), (432, 433, 429, 428), (430, 434, 432, 428), (435, 431, 429, 433), (436, 437, 439, 438), (438, 439, 443, 442), (442, 443, 441, 440), (440, 441, 437, 436), (438, 442, 440, 436), (443, 439, 437, 441), (444, 445, 447, 446), (448, 449, 451, 450), (452, 453, 455, 454), (454, 455, 459, 458), (458, 459, 457, 456), (456, 457, 453, 452), (454, 458, 456, 452), (459, 455, 453, 457), (460, 461, 463, 462), (462, 463, 467, 466), (466, 467, 465, 464), (464, 465, 461, 460), (462, 466, 464, 460), (467, 463, 461, 465), (468, 469, 471, 470), (470, 471, 475, 474), (474, 475, 473, 472), (472, 473, 469, 468), (470, 474, 472, 468), (475, 471, 469, 473), (476, 477, 479, 478), (478, 479, 483, 482), (482, 483, 481, 480), (480, 481, 477, 476), (478, 482, 480, 476), (483, 479, 477, 481), (484, 485, 487, 486), (486, 487, 491, 490), (490, 491, 489, 488), (488, 489, 485, 484), (486, 490, 488, 484), (491, 487, 485, 489), (492, 493, 495, 494), (494, 495, 499, 498), (498, 499, 497, 496), (496, 497, 493, 492), (494, 498, 496, 492), (499, 495, 493, 497), (500, 501, 503, 502), (502, 503, 507, 506), (506, 507, 505, 504), (504, 505, 501, 500), (502, 506, 504, 500), (507, 503, 501, 505), (508, 509, 511, 510), (510, 511, 515, 514), (514, 515, 513, 512), (512, 513, 509, 508), (510, 514, 512, 508), (515, 511, 509, 513), (516, 517, 519, 518), (518, 519, 523, 522), (522, 523, 521, 520), (520, 521, 517, 516), (518, 522, 520, 516), (523, 519, 517, 521), (524, 525, 527, 526), (526, 527, 531, 530), (530, 531, 529, 528), (528, 529, 525, 524), (526, 530, 528, 524), (531, 527, 525, 529), (532, 533, 535, 534), (534, 535, 539, 538), (538, 539, 537, 536), (536, 537, 533, 532), (534, 538, 536, 532), (539, 535, 533, 537), (540, 541, 542, 543), (544, 547, 546, 545), (540, 544, 545, 541), (541, 545, 546, 542), (542, 546, 547, 543), (544, 540, 543, 547), (548, 549, 550, 551), (552, 555, 554, 553), (548, 552, 553, 549), (549, 553, 554, 550), (550, 554, 555, 551), (552, 548, 551, 555), (556, 557, 558, 559), (560, 563, 562, 561), (556, 560, 561, 557), (557, 561, 562, 558), (558, 562, 563, 559), (560, 556, 559, 563), (564, 565, 566, 567), (568, 571, 570, 569), (564, 568, 569, 565), (565, 569, 570, 566), (566, 570, 571, 567), (568, 564, 567, 571), (572, 573, 575, 574), (574, 575, 579, 578), (578, 579, 577, 576), (576, 577, 573, 572), (574, 578, 576, 572), (579, 575, 573, 577), (580, 581, 582, 583), (584, 587, 586, 585), (580, 584, 585, 581), (581, 585, 586, 582), (582, 586, 587, 583), (584, 580, 583, 587), (588, 589, 590, 591), (592, 595, 594, 593), (588, 592, 593, 589), (589, 593, 594, 590), (590, 594, 595, 591), (592, 588, 591, 595), (596, 597, 599, 598), (598, 599, 603, 602), (602, 603, 601, 600), (600, 601, 597, 596), (598, 602, 600, 596), (603, 599, 597, 601), (604, 605, 606, 607), (608, 611, 610, 609), (604, 608, 609, 605), (605, 609, 610, 606), (606, 610, 611, 607), (608, 604, 607, 611), (612, 613, 614, 615), (616, 619, 618, 617), (612, 616, 617, 613), (613, 617, 618, 614), (614, 618, 619, 615), (616, 612, 615, 619), (620, 621, 622, 623), (624, 627, 626, 625), (620, 624, 625, 621), (621, 625, 626, 622), (622, 626, 627, 623), (624, 620, 623, 627), (628, 629, 630, 631), (632, 635, 634, 633), (628, 632, 633, 629), (629, 633, 634, 630), (630, 634, 635, 631), (632, 628, 631, 635), (636, 637, 639, 638), (638, 639, 643, 642), (642, 643, 641, 640), (640, 641, 637, 636), (638, 642, 640, 636), (643, 639, 637, 641), (644, 645, 647, 646), (646, 647, 651, 650), (650, 651, 649, 648), (648, 649, 645, 644), (646, 650, 648, 644), (651, 647, 645, 649), (652, 653, 655, 654), (654, 655, 659, 658), (658, 659, 657, 656), (656, 657, 653, 652), (654, 658, 656, 652), (659, 655, 653, 657), (660, 661, 663, 662), (662, 663, 667, 666), (666, 667, 665, 664), (664, 665, 661, 660), (662, 666, 664, 660), (667, 663, 661, 665), (668, 669, 671, 670), (670, 671, 675, 674), (674, 675, 673, 672), (672, 673, 669, 668), (670, 674, 672, 668), (675, 671, 669, 673), (676, 677, 679, 678), (678, 679, 683, 682), (682, 683, 681, 680), (680, 681, 677, 676), (678, 682, 680, 676), (683, 679, 677, 681), (684, 685, 687, 686), (686, 687, 691, 690), (690, 691, 689, 688), (688, 689, 685, 684), (686, 690, 688, 684), (691, 687, 685, 689), (692, 693, 695, 694), (694, 695, 699, 698), (698, 699, 697, 696), (696, 697, 693, 692), (694, 698, 696, 692), (699, 695, 693, 697), (700, 701, 703, 702), (702, 703, 707, 706), (706, 707, 705, 704), (704, 705, 701, 700), (702, 706, 704, 700), (707, 703, 701, 705), (708, 709, 711, 710), (710, 711, 715, 714), (714, 715, 713, 712), (712, 713, 709, 708), (710, 714, 712, 708), (715, 711, 709, 713), (716, 717, 719, 718), (718, 719, 723, 722), (722, 723, 721, 720), (720, 721, 717, 716), (718, 722, 720, 716), (723, 719, 717, 721), (724, 726, 727, 725), (728, 730, 731, 729), (732, 733, 735, 734), (734, 735, 739, 738), (738, 739, 737, 736), (736, 737, 733, 732), (734, 738, 736, 732), (739, 735, 733, 737), (740, 741, 743, 742), (742, 743, 747, 746), (746, 747, 745, 744), (744, 745, 741, 740), (742, 746, 744, 740), (747, 743, 741, 745), (748, 749, 751, 750), (750, 751, 755, 754), (754, 755, 753, 752), (752, 753, 749, 748), (750, 754, 752, 748), (755, 751, 749, 753), (756, 757, 759, 758), (758, 759, 763, 762), (762, 763, 761, 760), (760, 761, 757, 756), (758, 762, 760, 756), (763, 759, 757, 761), (764, 765, 767, 766), (766, 767, 771, 770), (770, 771, 769, 768), (768, 769, 765, 764), (766, 770, 768, 764), (771, 767, 765, 769), (772, 773, 775, 774), (774, 775, 779, 778), (778, 779, 777, 776), (776, 777, 773, 772), (774, 778, 776, 772), (779, 775, 773, 777), (780, 781, 783, 782), (782, 783, 787, 786), (786, 787, 785, 784), (784, 785, 781, 780), (782, 786, 784, 780), (787, 783, 781, 785), (788, 789, 791, 790), (790, 791, 795, 794), (794, 795, 793, 792), (792, 793, 789, 788), (790, 794, 792, 788), (795, 791, 789, 793), (796, 797, 799, 798), (798, 799, 803, 802), (802, 803, 801, 800), (800, 801, 797, 796), (798, 802, 800, 796), (803, 799, 797, 801), (804, 805, 807, 806), (806, 807, 811, 810), (810, 811, 809, 808), (808, 809, 805, 804), (806, 810, 808, 804), (811, 807, 805, 809), (812, 813, 815, 814), (814, 815, 819, 818), (818, 819, 817, 816), (816, 817, 813, 812), (814, 818, 816, 812), (819, 815, 813, 817), (820, 821, 822, 823), (824, 827, 826, 825), (820, 824, 825, 821), (821, 825, 826, 822), (822, 826, 827, 823), (824, 820, 823, 827), (828, 829, 830, 831), (832, 835, 834, 833), (828, 832, 833, 829), (829, 833, 834, 830), (830, 834, 835, 831), (832, 828, 831, 835), (836, 837, 838, 839), (840, 843, 842, 841), (836, 840, 841, 837), (837, 841, 842, 838), (838, 842, 843, 839), (840, 836, 839, 843), (844, 845, 846, 847), (848, 851, 850, 849), (844, 848, 849, 845), (845, 849, 850, 846), (846, 850, 851, 847), (848, 844, 847, 851), (852, 853, 855, 854), (854, 855, 859, 858), (858, 859, 857, 856), (856, 857, 853, 852), (854, 858, 856, 852), (859, 855, 853, 857), (860, 861, 862, 863), (864, 867, 866, 865), (860, 864, 865, 861), (861, 865, 866, 862), (862, 866, 867, 863), (864, 860, 863, 867)])
me_plane_009.polygons.foreach_set('material_index', [0, 0, 0, 0, 0, 0, 0, 0, 0, 0, 0, 0, 0, 0, 0, 0, 0, 0, 0, 0, 0, 0, 0, 0, 0, 0, 0, 0, 0, 0, 0, 0, 0, 0, 0, 0, 0, 0, 0, 0, 0, 0, 0, 0, 0, 0, 0, 0, 0, 2, 2, 2, 2, 0, 0, 0, 0, 0, 0, 0, 0, 0, 0, 0, 0, 0, 0, 0, 0, 0, 0, 0, 0, 0, 0, 0, 0, 0, 0, 0, 0, 0, 0, 0, 0, 0, 0, 0, 0, 0, 0, 0, 0, 0, 0, 0, 0, 0, 0, 0, 0, 0, 0, 0, 0, 0, 0, 0, 0, 0, 0, 0, 0, 0, 0, 0, 0, 0, 0, 0, 0, 0, 0, 0, 0, 0, 0, 0, 0, 0, 0, 0, 0, 0, 0, 0, 0, 0, 0, 0, 0, 0, 0, 0, 0, 0, 0, 0, 0, 0, 0, 0, 0, 0, 0, 0, 0, 0, 0, 0, 0, 0, 0, 0, 0, 0, 0, 0, 0, 0, 0, 0, 0, 0, 0, 0, 0, 0, 0, 0, 0, 0, 0, 0, 0, 0, 0, 0, 0, 0, 0, 0, 0, 0, 0, 0, 0, 0, 0, 0, 0, 0, 0, 0, 0, 0, 0, 0, 0, 0, 0, 0, 0, 0, 0, 0, 0, 0, 0, 0, 0, 0, 0, 0, 0, 0, 0, 0, 0, 0, 0, 0, 0, 0, 0, 0, 0, 0, 0, 0, 0, 0, 0, 0, 0, 0, 0, 0, 0, 0, 0, 0, 0, 0, 0, 0, 0, 0, 0, 0, 0, 0, 0, 0, 0, 0, 0, 0, 0, 0, 0, 0, 0, 0, 0, 0, 0, 0, 0, 0, 0, 0, 0, 0, 0, 0, 0, 0, 0, 0, 0, 0, 0, 0, 0, 0, 0, 0, 0, 0, 0, 0, 0, 0, 0, 0, 0, 0, 0, 0, 0, 0, 0, 0, 0, 0, 0, 0, 0, 1, 1, 0, 0, 0, 0, 0, 0, 0, 0, 0, 0, 0, 0, 0, 0, 0, 0, 0, 0, 0, 0, 0, 0, 0, 0, 0, 0, 0, 0, 0, 0, 0, 0, 0, 0, 0, 0, 0, 0, 0, 0, 0, 0, 0, 0, 0, 0, 0, 0, 0, 0, 0, 0, 0, 0, 0, 0, 0, 0, 0, 0, 0, 0, 0, 0, 0, 0, 0, 0, 0, 0, 0, 0, 0, 0, 0, 0, 0, 0, 0, 0, 0, 0, 0, 0, 0, 0, 0, 0, 0, 0, 0, 0, 0, 0, 0, 0, 0, 0, 0, 0, 0, 0, 0, 0, 0, 0, 0, 0, 0, 0, 0, 0, 0, 0, 0, 0, 0, 0, 0, 0, 0, 0, 0, 0, 0, 0, 0, 0, 0, 0, 0, 0, 0, 0, 0, 0, 0, 0, 0, 0, 0, 0, 0, 0, 0, 0, 0, 0, 0, 0, 0, 0, 0, 0, 0, 0, 0, 0, 0, 0, 0, 0, 0, 0, 0, 0, 0, 0, 0, 0, 0, 0, 0, 0, 0, 0, 0, 0, 0, 0, 0, 0, 0, 0, 0, 0, 0, 0, 0, 0, 0, 0, 0, 0, 0, 0, 0, 0, 0, 0, 0, 0, 0, 0, 1, 1, 0, 0, 0, 0, 0, 0, 0, 0, 0, 0, 0, 0, 0, 0, 0, 0, 0, 0, 0, 0, 0, 0, 0, 0, 0, 0, 0, 0, 0, 0, 0, 0, 0, 0, 0, 0, 0, 0, 0, 0, 0, 0, 0, 0, 0, 0, 0, 0, 0, 0, 0, 0, 0, 0, 0, 0, 0, 0, 0, 0, 0, 0, 0, 0, 0, 0, 0, 0, 0, 0, 0, 0, 0, 0, 0, 0, 0, 0, 0, 0, 0, 0, 0, 0, 0, 0, 0, 0, 0, 0, 0, 0, 0, 0, 0, 0, 0, 0, 0, 0, 0, 0])
_uv = me_plane_009.uv_layers.new(name='UVMap')
_uv.uv.foreach_set('vector', [0.3913, 0.4076, 0.3913, 0.6032, 0.1957, 0.6032, 0.1957, 0.4076, 0.46, 0.806, 0.46, 0.8092, 0.4585, 0.8092, 0.4585, 0.806, 0.4154, 0.806, 0.4169, 0.806, 0.4169, 0.8092, 0.4154, 0.8092, 0.9105, 0.7804, 0.9105, 0.5864, 0.9137, 0.5864, 0.9137, 0.7804, 0.06782, 0.9956, 0.06782, 0.8016, 0.06925, 0.8016, 0.06925, 0.9956, 0.9112, 0.3924, 0.9112, 0.5864, 0.908, 0.5864, 0.908, 0.3924, 0.07498, 0.8016, 0.07498, 0.9956, 0.07355, 0.9956, 0.07355, 0.8016, 0.4663, 0.806, 0.4663, 0.8092, 0.4649, 0.8092, 0.4649, 0.806, 0.4706, 0.806, 0.472, 0.806, 0.472, 0.8092, 0.4706, 0.8092, 0.9089, 0.194, 0.9089, 0.0, 0.9121, 0.0, 0.9121, 0.194, 0.06355, 0.9956, 0.06355, 0.8016, 0.06499, 0.8016, 0.06499, 0.9956, 0.9105, 0.5864, 0.9105, 0.7804, 0.9072, 0.7804, 0.9072, 0.5864, 0.07211, 0.8016, 0.07211, 0.9956, 0.07068, 0.9956, 0.07068, 0.8016, 0.3298, 0.809, 0.3298, 0.8058, 0.3313, 0.8058, 0.3313, 0.809, 0.4397, 0.806, 0.4411, 0.806, 0.4411, 0.8092, 0.4397, 0.8092, 0.9008, 0.7804, 0.9008, 0.5864, 0.904, 0.5864, 0.904, 0.7804, 0.07355, 0.8016, 0.07355, 0.9956, 0.07211, 0.9956, 0.07211, 0.8016, 0.9036, 0.1984, 0.9036, 0.3924, 0.9003, 0.3924, 0.9003, 0.1984, 0.9495, 0.7804, 0.9495, 0.9744, 0.948, 0.9744, 0.948, 0.7804, 0.3089, 0.8058, 0.3089, 0.809, 0.3075, 0.809, 0.3075, 0.8058, 0.4257, 0.806, 0.4272, 0.806, 0.4272, 0.8092, 0.4257, 0.8092, 0.8992, 0.194, 0.8992, 0.0, 0.9025, 0.0, 0.9025, 0.194, 0.0428, 0.8016, 0.0428, 0.9956, 0.04137, 0.9956, 0.04137, 0.8016, 0.9048, 0.3924, 0.9048, 0.5864, 0.9016, 0.5864, 0.9016, 0.3924, 0.9136, 0.0, 0.9136, 0.194, 0.9121, 0.194, 0.9121, 5.83e-09, 0.4083, 0.806, 0.4083, 0.8092, 0.4069, 0.8092, 0.4069, 0.806, 0.46, 0.806, 0.4614, 0.806, 0.4614, 0.8092, 0.46, 0.8092, 0.8976, 0.7804, 0.8976, 0.5864, 0.9008, 0.5864, 0.9008, 0.7804, 0.04105, 0.8016, 0.04105, 0.9956, 0.03962, 0.9956, 0.03962, 0.8016, 0.9072, 0.5864, 0.9072, 0.7804, 0.904, 0.7804, 0.904, 0.5864, 0.9127, 0.3924, 0.9127, 0.5864, 0.9112, 0.5864, 0.9112, 0.3924, 0.3997, 0.806, 0.3997, 0.8092, 0.3983, 0.8092, 0.3983, 0.806, 0.462, 0.806, 0.4635, 0.806, 0.4635, 0.8092, 0.462, 0.8092, 0.9025, 0.194, 0.9025, 0.0, 0.9057, 0.0, 0.9057, 0.194, 0.05515, 0.8016, 0.05515, 0.9956, 0.05372, 0.9956, 0.05372, 0.8016, 0.908, 0.3924, 0.908, 0.5864, 0.9048, 0.5864, 0.9048, 0.3924, 0.9423, 0.5864, 0.9423, 0.7804, 0.9409, 0.7804, 0.9409, 0.5864, 0.4706, 0.806, 0.4706, 0.8092, 0.4692, 0.8092, 0.4692, 0.806, 0.4677, 0.806, 0.4692, 0.806, 0.4692, 0.8092, 0.4677, 0.8092, 0.9068, 0.3924, 0.9068, 0.1984, 0.91, 0.1984, 0.91, 0.3924, 0.07812, 0.9956, 0.07812, 0.8016, 0.07955, 0.8016, 0.07955, 0.9956, 0.9132, 0.1984, 0.9132, 0.3924, 0.91, 0.3924, 0.91, 0.1984, 0.07641, 0.8016, 0.07641, 0.9956, 0.07498, 0.9956, 0.07498, 0.8016, 0.4677, 0.806, 0.4677, 0.8092, 0.4663, 0.8092, 0.4663, 0.806, 0.4635, 0.806, 0.4649, 0.806, 0.4649, 0.8092, 0.4635, 0.8092, 0.9036, 0.3924, 0.9036, 0.1984, 0.9068, 0.1984, 0.9068, 0.3924, 0.08385, 0.9956, 0.08385, 0.8016, 0.08528, 0.8016, 0.08528, 0.9956, 0.9089, 0.0, 0.9089, 0.194, 0.9057, 0.194, 0.9057, 0.0, 0.08099, 0.8016, 0.08099, 0.9956, 0.07955, 0.9956, 0.07955, 0.8016, 0.589, 0.4076, 0.589, 0.6076, 0.4902, 0.6076, 0.4902, 0.4076, 0.3913, 0.4076, 0.4902, 0.4076, 0.4902, 0.6076, 0.3913, 0.6076, 0.6879, 0.6076, 0.589, 0.6076, 0.589, 0.4076, 0.6879, 0.4076, 0.6879, 0.4076, 0.7867, 0.4076, 0.7867, 0.6076, 0.6879, 0.6076, 0.5684, 0.8074, 0.5684, 0.806, 0.5699, 0.806, 0.5699, 0.8074, 0.555, 0.8074, 0.5536, 0.8074, 0.5536, 0.806, 0.555, 0.806, 0.162, 0.8016, 0.162, 0.8976, 0.1605, 0.8976, 0.1605, 0.8016, 0.1468, 0.8976, 0.1468, 0.8016, 0.1482, 0.8016, 0.1482, 0.8976, 0.1511, 0.8976, 0.1511, 0.8016, 0.1525, 0.8016, 0.1525, 0.8976, 0.1411, 0.8016, 0.1411, 0.8976, 0.1397, 0.8976, 0.1397, 0.8016, 0.5578, 0.8074, 0.5578, 0.806, 0.5593, 0.806, 0.5593, 0.8074, 0.565, 0.8074, 0.5636, 0.8074, 0.5636, 0.806, 0.565, 0.806, 0.162, 0.8976, 0.162, 0.8016, 0.1634, 0.8016, 0.1634, 0.8976, 0.1148, 0.8976, 0.1148, 0.8016, 0.1162, 0.8016, 0.1162, 0.8976, 0.1368, 0.8016, 0.1368, 0.8976, 0.1354, 0.8976, 0.1354, 0.8016, 0.1663, 0.8016, 0.1663, 0.8976, 0.1648, 0.8976, 0.1648, 0.8016, 0.5255, 0.8074, 0.5241, 0.8074, 0.5241, 0.806, 0.5255, 0.806, 0.5241, 0.8074, 0.5226, 0.8074, 0.5226, 0.806, 0.5241, 0.806, 0.1525, 0.8976, 0.1525, 0.8016, 0.154, 0.8016, 0.154, 0.8976, 0.1439, 0.8976, 0.1439, 0.8016, 0.1454, 0.8016, 0.1454, 0.8976, 0.1219, 0.8016, 0.1219, 0.8976, 0.1205, 0.8976, 0.1205, 0.8016, 0.1591, 0.8016, 0.1591, 0.8976, 0.1577, 0.8976, 0.1577, 0.8016, 0.5095, 0.8074, 0.5095, 0.806, 0.5109, 0.806, 0.5109, 0.8074, 0.5507, 0.8074, 0.5493, 0.8074, 0.5493, 0.806, 0.5507, 0.806, 0.1222, 0.8976, 0.1222, 0.8016, 0.1236, 0.8016, 0.1236, 0.8976, 0.1105, 0.8976, 0.1105, 0.8016, 0.1119, 0.8016, 0.1119, 0.8976, 0.119, 0.8016, 0.119, 0.8976, 0.1176, 0.8976, 0.1176, 0.8016, 0.1605, 0.8016, 0.1605, 0.8976, 0.1591, 0.8976, 0.1591, 0.8016, 0.5081, 0.806, 0.5081, 0.8074, 0.5066, 0.8074, 0.5066, 0.806, 0.5269, 0.8074, 0.5255, 0.8074, 0.5255, 0.806, 0.5269, 0.806, 0.1677, 0.8016, 0.1677, 0.8976, 0.1663, 0.8976, 0.1663, 0.8016, 0.1723, 0.8016, 0.1723, 0.8976, 0.1708, 0.8976, 0.1708, 0.8016, 0.1251, 0.8016, 0.1251, 0.8976, 0.1236, 0.8976, 0.1236, 0.8016, 0.1737, 0.8016, 0.1737, 0.8976, 0.1723, 0.8976, 0.1723, 0.8016, 0.5475, 0.8074, 0.5461, 0.8074, 0.5461, 0.806, 0.5475, 0.806, 0.5198, 0.8074, 0.5184, 0.8074, 0.5184, 0.806, 0.5198, 0.806, 0.1562, 0.8016, 0.1562, 0.8976, 0.1548, 0.8976, 0.1548, 0.8016, 0.1265, 0.8976, 0.1265, 0.8016, 0.1279, 0.8016, 0.1279, 0.8976, 0.1205, 0.8016, 0.1205, 0.8976, 0.119, 0.8976, 0.119, 0.8016, 0.1322, 0.8016, 0.1322, 0.8976, 0.1308, 0.8976, 0.1308, 0.8016, 0.5802, 0.8074, 0.5802, 0.806, 0.5816, 0.806, 0.5816, 0.8074, 0.4806, 0.8074, 0.4792, 0.8074, 0.4792, 0.806, 0.4806, 0.806, 0.1382, 0.8976, 0.1382, 0.8016, 0.1397, 0.8016, 0.1397, 0.8976, 0.1869, 0.8016, 0.1869, 0.8976, 0.1854, 0.8976, 0.1854, 0.8016, 0.1339, 0.8016, 0.1339, 0.8976, 0.1325, 0.8976, 0.1325, 0.8016, 0.1265, 0.8016, 0.1265, 0.8976, 0.1251, 0.8976, 0.1251, 0.8016, 0.4978, 0.8074, 0.4978, 0.806, 0.4992, 0.806, 0.4992, 0.8074, 0.5756, 0.8074, 0.5742, 0.8074, 0.5742, 0.806, 0.5756, 0.806, 0.1279, 0.8976, 0.1279, 0.8016, 0.1293, 0.8016, 0.1293, 0.8976, 0.1293, 0.8976, 0.1293, 0.8016, 0.1308, 0.8016, 0.1308, 0.8976, 0.1354, 0.8016, 0.1354, 0.8976, 0.1339, 0.8976, 0.1339, 0.8016, 0.1751, 0.8016, 0.1751, 0.8976, 0.1737, 0.8976, 0.1737, 0.8016, 0.5699, 0.806, 0.5713, 0.806, 0.5713, 0.8074, 0.5699, 0.8074, 0.5802, 0.806, 0.5802, 0.8074, 0.5787, 0.8074, 0.5787, 0.806, 0.09272, 0.8976, 0.09272, 0.8016, 0.09415, 0.8016, 0.09415, 0.8976, 0.1133, 0.8016, 0.1133, 0.8976, 0.1119, 0.8976, 0.1119, 0.8016, 0.1751, 0.8976, 0.1751, 0.8016, 0.1766, 0.8016, 0.1766, 0.8976, 0.09558, 0.8016, 0.09558, 0.8976, 0.09415, 0.8976, 0.09415, 0.8016, 0.5049, 0.806, 0.5063, 0.806, 0.5063, 0.8074, 0.5049, 0.8074, 0.5578, 0.806, 0.5578, 0.8074, 0.5564, 0.8074, 0.5564, 0.806, 0.08842, 0.8976, 0.08842, 0.8016, 0.08986, 0.8016, 0.08986, 0.8976, 0.1648, 0.8016, 0.1648, 0.8976, 0.1634, 0.8976, 0.1634, 0.8016, 0.1706, 0.8016, 0.1706, 0.8976, 0.1691, 0.8976, 0.1691, 0.8016, 0.09701, 0.8016, 0.09701, 0.8976, 0.09558, 0.8976, 0.09558, 0.8016, 0.4949, 0.806, 0.4963, 0.806, 0.4963, 0.8074, 0.4949, 0.8074, 0.5166, 0.806, 0.5166, 0.8074, 0.5152, 0.8074, 0.5152, 0.806, 0.09129, 0.8976, 0.09129, 0.8016, 0.09272, 0.8016, 0.09272, 0.8976, 0.1176, 0.8016, 0.1176, 0.8976, 0.1162, 0.8976, 0.1162, 0.8016, 0.1425, 0.8976, 0.1425, 0.8016, 0.1439, 0.8016, 0.1439, 0.8976, 0.1045, 0.8016, 0.1045, 0.8976, 0.103, 0.8976, 0.103, 0.8016, 0.502, 0.806, 0.5035, 0.806, 0.5035, 0.8074, 0.502, 0.8074, 0.5049, 0.806, 0.5049, 0.8074, 0.5035, 0.8074, 0.5035, 0.806, 0.08528, 0.8976, 0.08528, 0.8016, 0.08671, 0.8016, 0.08671, 0.8976, 0.1105, 0.8016, 0.1105, 0.8976, 0.109, 0.8976, 0.109, 0.8016, 0.1482, 0.8976, 0.1482, 0.8016, 0.1497, 0.8016, 0.1497, 0.8976, 0.103, 0.8016, 0.103, 0.8976, 0.1016, 0.8976, 0.1016, 0.8016, 0.5418, 0.806, 0.5433, 0.806, 0.5433, 0.8074, 0.5418, 0.8074, 0.5404, 0.806, 0.5404, 0.8074, 0.539, 0.8074, 0.539, 0.806, 0.07641, 0.8976, 0.07641, 0.8016, 0.07784, 0.8016, 0.07784, 0.8976, 0.1087, 0.8016, 0.1087, 0.8976, 0.1073, 0.8976, 0.1073, 0.8016, 0.1562, 0.8976, 0.1562, 0.8016, 0.1577, 0.8016, 0.1577, 0.8976, 0.1454, 0.8976, 0.1454, 0.8016, 0.1468, 0.8016, 0.1468, 0.8976, 0.5347, 0.806, 0.5361, 0.806, 0.5361, 0.8074, 0.5347, 0.8074, 0.502, 0.806, 0.502, 0.8074, 0.5006, 0.8074, 0.5006, 0.806, 0.08671, 0.8976, 0.08671, 0.8016, 0.08814, 0.8016, 0.08814, 0.8976, 0.1073, 0.8016, 0.1073, 0.8976, 0.1059, 0.8976, 0.1059, 0.8016, 0.1368, 0.8976, 0.1368, 0.8016, 0.1382, 0.8016, 0.1382, 0.8976, 0.1002, 0.8016, 0.1002, 0.8976, 0.09873, 0.8976, 0.09873, 0.8016, 0.5109, 0.806, 0.5123, 0.806, 0.5123, 0.8074, 0.5109, 0.8074, 0.4821, 0.806, 0.4821, 0.8074, 0.4806, 0.8074, 0.4806, 0.806, 0.1425, 0.8016, 0.1425, 0.8976, 0.1411, 0.8976, 0.1411, 0.8016, 0.1059, 0.8016, 0.1059, 0.8976, 0.1045, 0.8976, 0.1045, 0.8016, 0.1497, 0.8976, 0.1497, 0.8016, 0.1511, 0.8016, 0.1511, 0.8976, 0.09873, 0.8016, 0.09873, 0.8976, 0.0973, 0.8976, 0.0973, 0.8016, 0.3279, 0.8016, 0.3279, 0.8056, 0.3265, 0.8056, 0.3265, 0.8016, 0.3265, 0.8056, 0.3279, 0.8056, 0.3279, 0.8096, 0.3265, 0.8096, 0.8976, 0.5864, 0.8976, 0.3924, 0.9016, 0.3924, 0.9016, 0.5864, 0.06639, 0.9956, 0.06639, 0.8016, 0.06782, 0.8016, 0.06782, 0.9956, 0.8963, 0.3924, 0.8963, 0.1984, 0.9003, 0.1984, 0.9003, 0.3924, 0.08242, 0.8016, 0.08242, 0.9956, 0.08099, 0.9956, 0.08099, 0.8016, 0.2694, 0.8016, 0.2694, 0.809, 0.2679, 0.809, 0.2679, 0.8016, 0.2559, 0.8016, 0.2574, 0.8016, 0.2574, 0.809, 0.2559, 0.809, 0.3812, 0.7972, 0.3812, 0.6032, 0.3886, 0.6032, 0.3886, 0.7972, 0.08242, 0.9956, 0.08242, 0.8016, 0.08385, 0.8016, 0.08385, 0.9956, 0.8963, 0.1984, 0.8963, 0.3924, 0.8889, 0.3924, 0.8889, 0.1984, 0.07068, 0.8016, 0.07068, 0.9956, 0.06925, 0.9956, 0.06925, 0.8016, 0.287, 0.8061, 0.287, 0.8016, 0.2885, 0.8016, 0.2885, 0.8061, 0.2955, 0.8016, 0.2969, 0.8016, 0.2969, 0.8061, 0.2955, 0.8061, 0.8934, 0.5864, 0.8934, 0.7804, 0.8889, 0.7804, 0.8889, 0.5864, 0.8871, 0.7935, 0.8871, 0.9875, 0.8857, 0.9875, 0.8857, 0.7935, 0.8934, 0.3924, 0.8934, 0.5864, 0.8889, 0.5864, 0.8889, 0.3924, 0.9423, 0.7804, 0.9423, 0.9744, 0.9409, 0.9744, 0.9409, 0.7804, 0.3075, 0.8058, 0.3075, 0.8016, 0.3089, 0.8016, 0.3089, 0.8058, 0.3298, 0.8016, 0.3313, 0.8016, 0.3313, 0.8058, 0.3298, 0.8058, 0.8976, 0.5864, 0.8976, 0.7804, 0.8934, 0.7804, 0.8934, 0.5864, 0.05658, 0.8016, 0.05658, 0.9956, 0.05515, 0.9956, 0.05515, 0.8016, 0.8934, 0.5864, 0.8934, 0.3924, 0.8976, 0.3924, 0.8976, 0.5864, 0.9495, 0.5864, 0.9495, 0.7804, 0.948, 0.7804, 0.948, 0.5864, 0.4963, 0.806, 0.4978, 0.806, 0.4978, 0.8074, 0.4963, 0.8074, 0.4792, 0.806, 0.4792, 0.8074, 0.4778, 0.8074, 0.4778, 0.806, 0.08986, 0.8976, 0.08986, 0.8016, 0.09129, 0.8016, 0.09129, 0.8976, 0.1016, 0.8016, 0.1016, 0.8976, 0.1002, 0.8976, 0.1002, 0.8016, 0.1677, 0.8976, 0.1677, 0.8016, 0.1691, 0.8016, 0.1691, 0.8976, 0.1148, 0.8016, 0.1148, 0.8976, 0.1133, 0.8976, 0.1133, 0.8016, 0.8693, 0.7935, 0.8746, 0.7935, 0.8746, 0.8972, 0.8693, 0.8972, 0.8374, 0.7935, 0.8427, 0.7935, 0.8427, 0.8972, 0.8374, 0.8972, 0.864, 0.8972, 0.8587, 0.8972, 0.8587, 0.7935, 0.864, 0.7935, 0.8943, 0.7804, 0.8996, 0.7804, 0.8996, 0.8841, 0.8943, 0.8841, 0.217, 0.8016, 0.217, 0.8069, 0.2117, 0.8069, 0.2117, 0.8016, 0.8996, 0.7804, 0.9049, 0.7804, 0.9049, 0.8841, 0.8996, 0.8841, 0.8427, 0.7935, 0.8481, 0.7935, 0.8481, 0.8972, 0.8427, 0.8972, 0.8587, 0.8972, 0.8534, 0.8972, 0.8534, 0.7935, 0.8587, 0.7935, 0.0, 0.8016, 0.005313, 0.8016, 0.005313, 0.9053, 1.166e-08, 0.9053, 0.2329, 0.8016, 0.2329, 0.8069, 0.2276, 0.8069, 0.2276, 0.8016, 0.3812, 0.7972, 0.3865, 0.7972, 0.3865, 0.901, 0.3812, 0.901, 0.8889, 0.7804, 0.8943, 0.7804, 0.8943, 0.8841, 0.8889, 0.8841, 0.005313, 0.8016, 0.01063, 0.8016, 0.01063, 0.9053, 0.005313, 0.9053, 0.864, 0.7935, 0.8693, 0.7935, 0.8693, 0.8972, 0.864, 0.8972, 0.2382, 0.8016, 0.2382, 0.8069, 0.2329, 0.8069, 0.2329, 0.8016, 0.01594, 0.9053, 0.01063, 0.9053, 0.01063, 0.8016, 0.01594, 0.8016, 0.8481, 0.7935, 0.8534, 0.7935, 0.8534, 0.8972, 0.8481, 0.8972, 0.01594, 0.8016, 0.02125, 0.8016, 0.02125, 0.9053, 0.01594, 0.9053, 0.8786, 0.7935, 0.884, 0.7935, 0.884, 0.8972, 0.8786, 0.8972, 0.2117, 0.8016, 0.2117, 0.8069, 0.2064, 0.8069, 0.2064, 0.8016, 0.8374, 0.8068, 0.8321, 0.8068, 0.8321, 0.4034, 0.8374, 0.4034, 0.8002, 0.4034, 0.8056, 0.4034, 0.8056, 0.8068, 0.8002, 0.8068, 0.8109, 0.8068, 0.8056, 0.8068, 0.8056, 0.4034, 0.8109, 0.4034, 0.8268, 0.4034, 0.8321, 0.4034, 0.8321, 0.8068, 0.8268, 0.8068, 0.2436, 0.8016, 0.2436, 0.8069, 0.2382, 0.8069, 0.2382, 0.8016, 0.2782, 0.8016, 0.2782, 0.8069, 0.2728, 0.8069, 0.2728, 0.8016, 0.8215, 0.4034, 0.8268, 0.4034, 0.8268, 0.8068, 0.8215, 0.8068, 0.8056, 0.0, 0.8109, 0.0, 0.8109, 0.4034, 0.8056, 0.4034, 0.8002, 0.811, 0.7949, 0.811, 0.7949, 0.4076, 0.8002, 0.4076, 0.8268, 0.0, 0.8321, 0.0, 0.8321, 0.4034, 0.8268, 0.4034, 0.2489, 0.8016, 0.2489, 0.8069, 0.2436, 0.8069, 0.2436, 0.8016, 0.2938, 0.8016, 0.2938, 0.8069, 0.2885, 0.8069, 0.2885, 0.8016, 0.8374, 0.4034, 0.8321, 0.4034, 0.8321, 0.0, 0.8374, 0.0, 0.8162, 0.4034, 0.8109, 0.4034, 0.8109, 0.0, 0.8162, 0.0, 0.7949, 0.811, 0.7896, 0.811, 0.7896, 0.4076, 0.7949, 0.4076, 0.8215, 0.0, 0.8268, 0.0, 0.8268, 0.4034, 0.8215, 0.4034, 0.2835, 0.8016, 0.2835, 0.8069, 0.2782, 0.8069, 0.2782, 0.8016, 0.1869, 0.8016, 0.1922, 0.8016, 0.1922, 0.8069, 0.1869, 0.8069, 0.8215, 0.8068, 0.8162, 0.8068, 0.8162, 0.4034, 0.8215, 0.4034, 0.8002, 0.0, 0.8056, 0.0, 0.8056, 0.4034, 0.8002, 0.4034, 0.8162, 0.8068, 0.8109, 0.8068, 0.8109, 0.4034, 0.8162, 0.4034, 0.8162, 0.0, 0.8215, 0.0, 0.8215, 0.4034, 0.8162, 0.4034, 0.2064, 0.8016, 0.2064, 0.8069, 0.2011, 0.8069, 0.2011, 0.8016, 0.1766, 0.8016, 0.1819, 0.8016, 0.1819, 0.8069, 0.1766, 0.8069, 0.4946, 0.8074, 0.4932, 0.8074, 0.4932, 0.806, 0.4946, 0.806, 0.4763, 0.8074, 0.4763, 0.806, 0.4778, 0.806, 0.4778, 0.8074, 0.9623, 0.5864, 0.9623, 0.1778, 0.9638, 0.1778, 0.9638, 0.5864, 0.9838, 0.5864, 0.9838, 0.1778, 0.9852, 0.1778, 0.9852, 0.5864, 0.9266, 0.5864, 0.9266, 0.1778, 0.928, 0.1778, 0.928, 0.5864, 0.9724, 0.5864, 0.9724, 0.1778, 0.9738, 0.1778, 0.9738, 0.5864, 0.09272, 0.8016, 0.08242, 0.8016, 0.08242, 0.6032, 0.09272, 0.6032, 0.4429, 0.8163, 0.4429, 0.806, 0.4446, 0.806, 0.4446, 0.8163, 0.2266, 0.8016, 0.2163, 0.8016, 0.2163, 0.6032, 0.2266, 0.6032, 0.436, 0.8163, 0.436, 0.806, 0.4378, 0.806, 0.4378, 0.8163, 0.02742, 1.0, 0.02568, 1.0, 0.02568, 0.8016, 0.02742, 0.8016, 0.06181, 0.8016, 0.06355, 0.8016, 0.06355, 1.0, 0.06181, 1.0, 0.5289, 0.8074, 0.5275, 0.8074, 0.5275, 0.806, 0.5289, 0.806, 0.5664, 0.8074, 0.5664, 0.806, 0.5679, 0.806, 0.5679, 0.8074, 0.9795, 0.5864, 0.9795, 0.1778, 0.9809, 0.1778, 0.9809, 0.5864, 0.9809, 0.5864, 0.9809, 0.1778, 0.9824, 0.1778, 0.9824, 0.5864, 0.9309, 0.5864, 0.9309, 0.1778, 0.9323, 0.1778, 0.9323, 0.5864, 0.9681, 0.5864, 0.9681, 0.1778, 0.9695, 0.1778, 0.9695, 0.5864, 0.4932, 0.8074, 0.4917, 0.8074, 0.4917, 0.806, 0.4932, 0.806, 0.4749, 0.8074, 0.4749, 0.806, 0.4763, 0.806, 0.4763, 0.8074, 0.9895, 0.5864, 0.9895, 0.1778, 0.991, 0.1778, 0.991, 0.5864, 0.928, 0.5864, 0.928, 0.995, 0.9266, 0.995, 0.9266, 0.5864, 0.9165, 0.5864, 0.9165, 0.1778, 0.918, 0.1778, 0.918, 0.5864, 0.9867, 0.5864, 0.9867, 0.1778, 0.9881, 0.1778, 0.9881, 0.5864, 0.5304, 0.8074, 0.5289, 0.8074, 0.5289, 0.806, 0.5304, 0.806, 0.5713, 0.8074, 0.5713, 0.806, 0.5727, 0.806, 0.5727, 0.8074, 0.9208, 0.995, 0.9208, 0.5864, 0.9223, 0.5864, 0.9223, 0.995, 0.9237, 0.5864, 0.9237, 0.995, 0.9223, 0.995, 0.9223, 0.5864, 0.9323, 0.5864, 0.9323, 0.1778, 0.9337, 0.1778, 0.9337, 0.5864, 0.9852, 0.5864, 0.9852, 0.1778, 0.9867, 0.1778, 0.9867, 0.5864, 0.5304, 0.806, 0.5318, 0.806, 0.5318, 0.8074, 0.5304, 0.8074, 0.5447, 0.8074, 0.5447, 0.806, 0.5461, 0.806, 0.5461, 0.8074, 0.991, 0.5864, 0.991, 0.1778, 0.9924, 0.1778, 0.9924, 0.5864, 0.9953, 0.1778, 0.9953, 0.5864, 0.9938, 0.5864, 0.9938, 0.1778, 0.9895, 0.1778, 0.9895, 0.5864, 0.9881, 0.5864, 0.9881, 0.1778, 0.9695, 0.5864, 0.9695, 0.1778, 0.9709, 0.1778, 0.9709, 0.5864, 0.6096, 0.806, 0.5993, 0.806, 0.5993, 0.6076, 0.6096, 0.6076, 0.3766, 0.8016, 0.3766, 0.8119, 0.3748, 0.8119, 0.3748, 0.8016, 0.3606, 0.6032, 0.3709, 0.6032, 0.3709, 0.8016, 0.3606, 0.8016, 0.3948, 0.8163, 0.3948, 0.806, 0.3966, 0.806, 0.3966, 0.8163, 0.04628, 1.0, 0.04454, 1.0, 0.04454, 0.8016, 0.04628, 0.8016, 0.9965, 0.5864, 0.9983, 0.5864, 0.9983, 0.7848, 0.9965, 0.7848, 0.5169, 0.806, 0.5066, 0.806, 0.5066, 0.6076, 0.5169, 0.6076, 0.3783, 0.8119, 0.3783, 0.8016, 0.38, 0.8016, 0.38, 0.8119, 0.3606, 0.8016, 0.3503, 0.8016, 0.3503, 0.6032, 0.3606, 0.6032, 0.3194, 0.8119, 0.3194, 0.8016, 0.3211, 0.8016, 0.3211, 0.8119, 0.03788, 1.0, 0.03613, 1.0, 0.03613, 0.8016, 0.03788, 0.8016, 0.9965, 0.7848, 0.9983, 0.7848, 0.9983, 0.9832, 0.9965, 0.9832, 0.4963, 0.6076, 0.5066, 0.6076, 0.5066, 0.806, 0.4963, 0.806, 0.3089, 0.8119, 0.3089, 0.8016, 0.3106, 0.8016, 0.3106, 0.8119, 0.34, 0.8016, 0.3297, 0.8016, 0.3297, 0.6032, 0.34, 0.6032, 0.3522, 0.8119, 0.3522, 0.8016, 0.3539, 0.8016, 0.3539, 0.8119, 0.04802, 1.0, 0.04628, 1.0, 0.04628, 0.8016, 0.04802, 0.8016, 0.997, 0.1778, 0.9987, 0.1778, 0.9987, 0.3762, 0.997, 0.3762, 0.4222, 0.806, 0.4119, 0.806, 0.4119, 0.6076, 0.4222, 0.6076, 0.4498, 0.8163, 0.4498, 0.806, 0.4516, 0.806, 0.4516, 0.8163, 0.3503, 0.8016, 0.34, 0.8016, 0.34, 0.6032, 0.3503, 0.6032, 0.2609, 0.8119, 0.2609, 0.8016, 0.2626, 0.8016, 0.2626, 0.8119, 0.03962, 1.0, 0.03788, 1.0, 0.03788, 0.8016, 0.03962, 0.8016, 0.997, 0.3762, 0.9987, 0.3762, 0.9987, 0.5746, 0.997, 0.5746, 0.7127, 0.806, 0.7024, 0.806, 0.7024, 0.6076, 0.7127, 0.6076, 0.4016, 0.8163, 0.4016, 0.806, 0.4034, 0.806, 0.4034, 0.8163, 0.6921, 0.6076, 0.7024, 0.6076, 0.7024, 0.806, 0.6921, 0.806, 0.3766, 0.8119, 0.3766, 0.8016, 0.3783, 0.8016, 0.3783, 0.8119, 0.9756, 0.9832, 0.9739, 0.9832, 0.9739, 0.7848, 0.9756, 0.7848, 0.9983, 0.5864, 1.0, 0.5864, 1.0, 0.7848, 0.9983, 0.7848, 0.2885, 0.8016, 0.2782, 0.8016, 0.2782, 0.6032, 0.2885, 0.6032, 0.3005, 0.8016, 0.3005, 0.8119, 0.2988, 0.8119, 0.2988, 0.8016, 0.6715, 0.806, 0.6612, 0.806, 0.6612, 0.6076, 0.6715, 0.6076, 0.424, 0.8163, 0.424, 0.806, 0.4257, 0.806, 0.4257, 0.8163, 0.03613, 1.0, 0.03439, 1.0, 0.03439, 0.8016, 0.03613, 0.8016, 0.03091, 0.8016, 0.03265, 0.8016, 0.03265, 1.0, 0.03091, 1.0, 0.1442, 0.8016, 0.1339, 0.8016, 0.1339, 0.6032, 0.1442, 0.6032, 0.4085, 0.8163, 0.4085, 0.806, 0.4102, 0.806, 0.4102, 0.8163, 0.206, 0.6032, 0.2163, 0.6032, 0.2163, 0.8016, 0.206, 0.8016, 0.4568, 0.8163, 0.4568, 0.806, 0.4585, 0.806, 0.4585, 0.8163, 0.04454, 1.0, 0.0428, 1.0, 0.0428, 0.8016, 0.04454, 0.8016, 0.02916, 0.8016, 0.03091, 0.8016, 0.03091, 1.0, 0.02916, 1.0, 0.08242, 0.8016, 0.07211, 0.8016, 0.07211, 0.6032, 0.08242, 0.6032, 0.2852, 0.8119, 0.2852, 0.8016, 0.287, 0.8016, 0.287, 0.8119, 0.206, 0.8016, 0.1957, 0.8016, 0.1957, 0.6032, 0.206, 0.6032, 0.4533, 0.8163, 0.4533, 0.806, 0.4551, 0.806, 0.4551, 0.8163, 1.0, 0.9832, 0.9983, 0.9832, 0.9983, 0.7848, 1.0, 0.7848, 0.02742, 0.8016, 0.02916, 0.8016, 0.02916, 1.0, 0.02742, 1.0, 0.0103, 0.8016, 0.0, 0.8016, 9.33e-08, 0.6032, 0.0103, 0.6032, 0.4016, 0.806, 0.4016, 0.8163, 0.3999, 0.8163, 0.3999, 0.806, 0.1648, 0.6032, 0.1751, 0.6032, 0.1751, 0.8016, 0.1648, 0.8016, 0.3678, 0.8119, 0.3678, 0.8016, 0.3696, 0.8016, 0.3696, 0.8119, 0.9826, 0.9832, 0.9808, 0.9832, 0.9808, 0.7848, 0.9826, 0.7848, 0.02394, 0.8016, 0.02568, 0.8016, 0.02568, 1.0, 0.02394, 1.0, 0.06181, 0.8016, 0.05151, 0.8016, 0.05151, 0.6032, 0.06181, 0.6032, 0.3748, 0.8016, 0.3748, 0.8119, 0.3731, 0.8119, 0.3731, 0.8016, 0.2782, 0.8016, 0.2679, 0.8016, 0.2679, 0.6032, 0.2782, 0.6032, 0.4102, 0.8163, 0.4102, 0.806, 0.4119, 0.806, 0.4119, 0.8163, 0.9721, 0.9832, 0.9704, 0.9832, 0.9704, 0.7848, 0.9721, 0.7848, 0.02219, 0.8016, 0.02394, 0.8016, 0.02394, 1.0, 0.02219, 1.0, 0.2679, 0.8016, 0.2576, 0.8016, 0.2576, 0.6032, 0.2679, 0.6032, 0.4291, 0.8163, 0.4291, 0.806, 0.4308, 0.806, 0.4308, 0.8163, 0.3812, 0.8016, 0.3709, 0.8016, 0.3709, 0.6032, 0.3812, 0.6032, 0.4326, 0.8163, 0.4326, 0.806, 0.4343, 0.806, 0.4343, 0.8163, 0.997, 0.5746, 0.9953, 0.5746, 0.9953, 0.3762, 0.997, 0.3762, 0.03265, 0.8016, 0.03439, 0.8016, 0.03439, 1.0, 0.03265, 1.0, 0.2001, 0.0, 0.2001, 0.4076, 1.4e-07, 0.4076, 0.0, 0.0, 0.6002, 0.4076, 0.6002, 3.498e-08, 0.8002, 0.0, 0.8002, 0.4076, 0.5581, 0.806, 0.5478, 0.806, 0.5478, 0.6076, 0.5581, 0.6076, 0.3556, 0.8119, 0.3556, 0.8016, 0.3574, 0.8016, 0.3574, 0.8119, 0.4326, 0.6076, 0.4429, 0.6076, 0.4429, 0.806, 0.4326, 0.806, 0.3696, 0.8119, 0.3696, 0.8016, 0.3713, 0.8016, 0.3713, 0.8119, 0.05151, 0.8016, 0.05325, 0.8016, 0.05325, 1.0, 0.05151, 1.0, 0.993, 0.7848, 0.9913, 0.7848, 0.9913, 0.5864, 0.993, 0.5864, 0.5581, 0.6076, 0.5684, 0.6076, 0.5684, 0.806, 0.5581, 0.806, 0.3487, 0.8119, 0.3487, 0.8016, 0.3504, 0.8016, 0.3504, 0.8119, 0.589, 0.806, 0.5787, 0.806, 0.5787, 0.6076, 0.589, 0.6076, 0.3365, 0.8119, 0.3365, 0.8016, 0.3382, 0.8016, 0.3382, 0.8119, 0.9948, 0.7848, 0.9965, 0.7848, 0.9965, 0.9832, 0.9948, 0.9832, 0.8889, 0.9919, 0.8872, 0.9919, 0.8872, 0.7935, 0.8889, 0.7935, 0.8477, 0.5951, 0.8374, 0.5951, 0.8374, 0.3968, 0.8477, 0.3968, 0.333, 0.8119, 0.333, 0.8016, 0.3347, 0.8016, 0.3347, 0.8119, 0.858, 0.5951, 0.8477, 0.5951, 0.8477, 0.3968, 0.858, 0.3968, 0.4273, 0.8163, 0.4273, 0.806, 0.4291, 0.806, 0.4291, 0.8163, 0.3868, 0.7972, 0.3886, 0.7972, 0.3886, 0.9956, 0.3868, 0.9956, 0.8857, 0.9919, 0.884, 0.9919, 0.884, 0.7935, 0.8857, 0.7935, 0.8889, 0.1984, 0.8786, 0.1984, 0.8786, 0.0, 0.8889, 0.0, 0.3626, 0.8119, 0.3626, 0.8016, 0.3644, 0.8016, 0.3644, 0.8119, 0.8683, 0.7935, 0.858, 0.7935, 0.858, 0.5951, 0.8683, 0.5951, 0.4481, 0.8163, 0.4481, 0.806, 0.4498, 0.806, 0.4498, 0.8163, 0.9582, 0.7848, 0.9599, 0.7848, 0.9599, 0.9832, 0.9582, 0.9832, 0.8786, 0.9919, 0.8769, 0.9919, 0.8769, 0.7935, 0.8786, 0.7935, 0.8786, 0.1984, 0.8683, 0.1984, 0.8683, 0.0, 0.8786, 0.0, 0.3159, 0.8119, 0.3159, 0.8016, 0.3176, 0.8016, 0.3176, 0.8119, 0.8889, 0.7935, 0.8786, 0.7935, 0.8786, 0.5951, 0.8889, 0.5951, 0.2559, 0.8016, 0.2559, 0.8119, 0.2542, 0.8119, 0.2542, 0.8016, 0.993, 0.7848, 0.9948, 0.7848, 0.9948, 0.9832, 0.993, 0.9832, 0.8764, 0.9919, 0.8746, 0.9919, 0.8746, 0.7935, 0.8764, 0.7935, 0.723, 0.806, 0.7127, 0.806, 0.7127, 0.6076, 0.723, 0.6076, 0.2644, 0.8119, 0.2644, 0.8016, 0.2661, 0.8016, 0.2661, 0.8119, 0.03091, 0.8016, 0.0206, 0.8016, 0.0206, 0.6032, 0.03091, 0.6032, 0.3141, 0.8119, 0.3141, 0.8016, 0.3159, 0.8016, 0.3159, 0.8119, 0.9913, 0.7848, 0.993, 0.7848, 0.993, 0.9832, 0.9913, 0.9832, 0.9913, 0.9832, 0.9895, 0.9832, 0.9895, 0.7848, 0.9913, 0.7848, 0.8477, 0.7935, 0.8374, 0.7935, 0.8374, 0.5951, 0.8477, 0.5951, 0.3966, 0.8163, 0.3966, 0.806, 0.3983, 0.806, 0.3983, 0.8163, 0.4738, 0.806, 0.4635, 0.806, 0.4635, 0.6076, 0.4738, 0.6076, 0.2694, 0.8119, 0.2694, 0.8016, 0.2711, 0.8016, 0.2711, 0.8119, 0.9564, 0.7848, 0.9582, 0.7848, 0.9582, 0.9832, 0.9564, 0.9832, 0.9913, 0.7848, 0.9895, 0.7848, 0.9895, 0.5864, 0.9913, 0.5864, 0.5787, 0.806, 0.5684, 0.806, 0.5684, 0.6076, 0.5787, 0.6076, 0.3539, 0.8119, 0.3539, 0.8016, 0.3556, 0.8016, 0.3556, 0.8119, 0.0206, 0.8016, 0.0103, 0.8016, 0.0103, 0.6032, 0.0206, 0.6032, 0.3931, 0.8163, 0.3931, 0.806, 0.3948, 0.806, 0.3948, 0.8163, 0.04802, 0.8016, 0.04977, 0.8016, 0.04977, 1.0, 0.04802, 1.0, 0.9895, 0.9832, 0.9878, 0.9832, 0.9878, 0.7848, 0.9895, 0.7848, 0.858, 0.3968, 0.8477, 0.3968, 0.8477, 0.1984, 0.858, 0.1984, 0.3246, 0.8119, 0.3246, 0.8016, 0.3263, 0.8016, 0.3263, 0.8119, 0.858, 0.1984, 0.8477, 0.1984, 0.8477, 0.0, 0.858, 0.0, 0.3313, 0.8119, 0.3313, 0.8016, 0.333, 0.8016, 0.333, 0.8119, 0.9953, 0.1778, 0.997, 0.1778, 0.997, 0.3762, 0.9953, 0.3762, 0.9965, 0.7848, 0.9948, 0.7848, 0.9948, 0.5864, 0.9965, 0.5864, 0.7642, 0.6076, 0.7745, 0.6076, 0.7745, 0.806, 0.7642, 0.806, 0.3211, 0.8119, 0.3211, 0.8016, 0.3228, 0.8016, 0.3228, 0.8119, 0.6612, 0.806, 0.6508, 0.806, 0.6508, 0.6076, 0.6612, 0.6076, 0.4308, 0.8163, 0.4308, 0.806, 0.4326, 0.806, 0.4326, 0.8163, 0.993, 0.5864, 0.9948, 0.5864, 0.9948, 0.7848, 0.993, 0.7848, 0.9878, 0.9832, 0.9861, 0.9832, 0.9861, 0.7848, 0.9878, 0.7848, 0.5993, 0.806, 0.589, 0.806, 0.589, 0.6076, 0.5993, 0.6076, 0.3279, 0.8119, 0.3279, 0.8016, 0.3297, 0.8016, 0.3297, 0.8119, 0.8477, 0.3968, 0.8374, 0.3968, 0.8374, 0.1984, 0.8477, 0.1984, 0.2591, 0.8119, 0.2591, 0.8016, 0.2609, 0.8016, 0.2609, 0.8119, 0.9669, 0.7848, 0.9686, 0.7848, 0.9686, 0.9832, 0.9669, 0.9832, 0.9878, 0.7848, 0.9861, 0.7848, 0.9861, 0.5864, 0.9878, 0.5864, 0.5433, 0.806, 0.5447, 0.806, 0.5447, 0.8074, 0.5433, 0.8074, 0.5198, 0.8074, 0.5198, 0.806, 0.5212, 0.806, 0.5212, 0.8074, 0.948, 0.5864, 0.948, 0.995, 0.9466, 0.995, 0.9466, 0.5864, 0.7882, 0.8162, 0.7882, 0.4076, 0.7896, 0.4076, 0.7896, 0.8162, 0.9423, 0.1778, 0.9423, 0.5864, 0.9409, 0.5864, 0.9409, 0.1778, 0.918, 0.5864, 0.918, 0.995, 0.9165, 0.995, 0.9165, 0.5864, 0.5593, 0.8074, 0.5593, 0.806, 0.5607, 0.806, 0.5607, 0.8074, 0.5536, 0.8074, 0.5521, 0.8074, 0.5521, 0.806, 0.5536, 0.806, 0.9767, 0.5864, 0.9767, 0.1778, 0.9781, 0.1778, 0.9781, 0.5864, 0.9208, 0.5864, 0.9208, 0.1778, 0.9223, 0.1778, 0.9223, 0.5864, 0.948, 0.1778, 0.948, 0.5864, 0.9466, 0.5864, 0.9466, 0.1778, 0.9165, 0.5864, 0.9165, 0.995, 0.9151, 0.995, 0.9151, 0.5864, 0.4903, 0.8074, 0.4903, 0.806, 0.4917, 0.806, 0.4917, 0.8074, 0.4874, 0.8074, 0.486, 0.8074, 0.486, 0.806, 0.4874, 0.806, 0.948, 0.5864, 0.948, 0.1778, 0.9495, 0.1778, 0.9495, 0.5864, 0.9223, 0.5864, 0.9223, 0.1778, 0.9237, 0.1778, 0.9237, 0.5864, 0.9538, 0.1778, 0.9538, 0.5864, 0.9523, 0.5864, 0.9523, 0.1778, 0.9266, 0.5864, 0.9266, 0.995, 0.9251, 0.995, 0.9251, 0.5864, 0.555, 0.8074, 0.555, 0.806, 0.5564, 0.806, 0.5564, 0.8074, 0.5636, 0.8074, 0.5621, 0.8074, 0.5621, 0.806, 0.5636, 0.806, 0.9752, 0.5864, 0.9752, 0.1778, 0.9767, 0.1778, 0.9767, 0.5864, 0.9137, 0.995, 0.9137, 0.5864, 0.9151, 0.5864, 0.9151, 0.995, 0.9566, 0.1778, 0.9566, 0.5864, 0.9552, 0.5864, 0.9552, 0.1778, 0.9409, 0.5864, 0.9409, 0.995, 0.9394, 0.995, 0.9394, 0.5864, 0.8889, 0.3968, 0.8786, 0.3968, 0.8786, 0.1984, 0.8889, 0.1984, 0.4205, 0.8163, 0.4205, 0.806, 0.4222, 0.806, 0.4222, 0.8163, 0.8889, 0.5951, 0.8786, 0.5951, 0.8786, 0.3968, 0.8889, 0.3968, 0.3644, 0.8119, 0.3644, 0.8016, 0.3661, 0.8016, 0.3661, 0.8119, 0.04977, 0.8016, 0.05151, 0.8016, 0.05151, 1.0, 0.04977, 1.0, 0.9895, 0.7848, 0.9878, 0.7848, 0.9878, 0.5864, 0.9895, 0.5864, 0.4889, 0.8074, 0.4889, 0.806, 0.4903, 0.806, 0.4903, 0.8074, 0.4855, 0.8074, 0.4841, 0.8074, 0.4841, 0.806, 0.4855, 0.806, 0.9509, 0.5864, 0.9509, 0.1778, 0.9523, 0.1778, 0.9523, 0.5864, 0.9137, 0.5864, 0.9137, 0.1778, 0.9151, 0.1778, 0.9151, 0.5864, 0.938, 0.1778, 0.938, 0.5864, 0.9366, 0.5864, 0.9366, 0.1778, 0.9208, 0.5864, 0.9208, 0.995, 0.9194, 0.995, 0.9194, 0.5864, 0.4874, 0.806, 0.4889, 0.806, 0.4889, 0.8074, 0.4874, 0.8074, 0.4841, 0.806, 0.4841, 0.8074, 0.4826, 0.8074, 0.4826, 0.806, 0.9352, 0.5864, 0.9352, 0.1778, 0.9366, 0.1778, 0.9366, 0.5864, 0.9595, 0.1778, 0.9595, 0.5864, 0.9581, 0.5864, 0.9581, 0.1778, 0.9666, 0.5864, 0.9666, 0.1778, 0.9681, 0.1778, 0.9681, 0.5864, 0.9366, 0.995, 0.9366, 0.5864, 0.938, 0.5864, 0.938, 0.995, 0.1133, 0.8016, 0.103, 0.8016, 0.103, 0.6032, 0.1133, 0.6032, 0.2711, 0.8119, 0.2711, 0.8016, 0.2728, 0.8016, 0.2728, 0.8119, 0.486, 0.6076, 0.4963, 0.6076, 0.4963, 0.806, 0.486, 0.806, 0.2835, 0.8119, 0.2835, 0.8016, 0.2852, 0.8016, 0.2852, 0.8119, 0.9529, 0.5864, 0.9547, 0.5864, 0.9547, 0.7848, 0.9529, 0.7848, 0.9599, 0.7848, 0.9582, 0.7848, 0.9582, 0.5864, 0.9599, 0.5864, 0.5318, 0.806, 0.5332, 0.806, 0.5332, 0.8074, 0.5318, 0.8074, 0.5375, 0.806, 0.5375, 0.8074, 0.5361, 0.8074, 0.5361, 0.806, 0.9294, 0.5864, 0.9294, 0.1778, 0.9309, 0.1778, 0.9309, 0.5864, 0.9666, 0.1778, 0.9666, 0.5864, 0.9652, 0.5864, 0.9652, 0.1778, 0.9237, 0.995, 0.9237, 0.5864, 0.9251, 0.5864, 0.9251, 0.995, 0.918, 0.995, 0.918, 0.5864, 0.9194, 0.5864, 0.9194, 0.995, 0.4992, 0.806, 0.5006, 0.806, 0.5006, 0.8074, 0.4992, 0.8074, 0.4749, 0.806, 0.4749, 0.8074, 0.4735, 0.8074, 0.4735, 0.806, 0.9251, 0.5864, 0.9251, 0.1778, 0.9266, 0.1778, 0.9266, 0.5864, 0.9724, 0.1778, 0.9724, 0.5864, 0.9709, 0.5864, 0.9709, 0.1778, 0.9924, 0.5864, 0.9924, 0.1778, 0.9938, 0.1778, 0.9938, 0.5864, 0.9323, 0.995, 0.9323, 0.5864, 0.9337, 0.5864, 0.9337, 0.995, 0.5332, 0.806, 0.5347, 0.806, 0.5347, 0.8074, 0.5332, 0.8074, 0.539, 0.806, 0.539, 0.8074, 0.5375, 0.8074, 0.5375, 0.806, 0.9337, 0.5864, 0.9337, 0.1778, 0.9352, 0.1778, 0.9352, 0.5864, 0.9609, 0.1778, 0.9609, 0.5864, 0.9595, 0.5864, 0.9595, 0.1778, 0.9638, 0.5864, 0.9638, 0.1778, 0.9652, 0.1778, 0.9652, 0.5864, 0.9337, 0.995, 0.9337, 0.5864, 0.9352, 0.5864, 0.9352, 0.995, 0.5169, 0.8074, 0.5169, 0.806, 0.5184, 0.806, 0.5184, 0.8074, 0.5404, 0.8074, 0.5404, 0.806, 0.5418, 0.806, 0.5418, 0.8074, 0.918, 0.5864, 0.918, 0.1778, 0.9194, 0.1778, 0.9194, 0.5864, 0.9623, 0.1778, 0.9623, 0.5864, 0.9609, 0.5864, 0.9609, 0.1778, 0.9437, 0.5864, 0.9437, 0.995, 0.9423, 0.995, 0.9423, 0.5864, 0.9838, 0.1778, 0.9838, 0.5864, 0.9824, 0.5864, 0.9824, 0.1778, 0.6199, 0.6076, 0.6302, 0.6076, 0.6302, 0.806, 0.6199, 0.806, 0.2938, 0.8119, 0.2938, 0.8016, 0.2955, 0.8016, 0.2955, 0.8119, 0.5169, 0.6076, 0.5272, 0.6076, 0.5272, 0.806, 0.5169, 0.806, 0.3609, 0.8119, 0.3609, 0.8016, 0.3626, 0.8016, 0.3626, 0.8119, 0.3886, 0.6032, 0.3903, 0.6032, 0.3903, 0.8016, 0.3886, 0.8016, 0.9617, 0.7848, 0.9599, 0.7848, 0.9599, 0.5864, 0.9617, 0.5864, 0.1236, 0.8016, 0.1133, 0.8016, 0.1133, 0.6032, 0.1236, 0.6032, 0.3106, 0.8119, 0.3106, 0.8016, 0.3124, 0.8016, 0.3124, 0.8119, 0.4326, 0.806, 0.4222, 0.806, 0.4222, 0.6076, 0.4326, 0.6076, 0.3382, 0.8119, 0.3382, 0.8016, 0.34, 0.8016, 0.34, 0.8119, 0.9512, 0.5864, 0.9529, 0.5864, 0.9529, 0.7848, 0.9512, 0.7848, 0.9634, 0.7848, 0.9617, 0.7848, 0.9617, 0.5864, 0.9634, 0.5864, 0.1236, 0.6032, 0.1339, 0.6032, 0.1339, 0.8016, 0.1236, 0.8016, 0.4188, 0.8163, 0.4188, 0.806, 0.4205, 0.806, 0.4205, 0.8163, 0.6508, 0.806, 0.6405, 0.806, 0.6405, 0.6076, 0.6508, 0.6076, 0.3246, 0.8016, 0.3246, 0.8119, 0.3228, 0.8119, 0.3228, 0.8016, 0.7747, 0.6076, 0.7764, 0.6076, 0.7764, 0.806, 0.7747, 0.806, 0.9651, 0.7848, 0.9634, 0.7848, 0.9634, 0.5864, 0.9651, 0.5864, 0.6199, 0.806, 0.6096, 0.806, 0.6096, 0.6076, 0.6199, 0.6076, 0.4463, 0.8163, 0.4463, 0.806, 0.4481, 0.806, 0.4481, 0.8163, 0.103, 0.8016, 0.09272, 0.8016, 0.09272, 0.6032, 0.103, 0.6032, 0.2574, 0.8119, 0.2574, 0.8016, 0.2591, 0.8016, 0.2591, 0.8119, 0.9495, 0.5864, 0.9512, 0.5864, 0.9512, 0.7848, 0.9495, 0.7848, 0.9669, 0.7848, 0.9651, 0.7848, 0.9651, 0.5864, 0.9669, 0.5864, 0.4119, 0.806, 0.4016, 0.806, 0.4016, 0.6076, 0.4119, 0.6076, 0.3417, 0.8119, 0.3417, 0.8016, 0.3435, 0.8016, 0.3435, 0.8119, 0.3194, 0.8016, 0.3091, 0.8016, 0.3091, 0.6032, 0.3194, 0.6032, 0.3574, 0.8119, 0.3574, 0.8016, 0.3591, 0.8016, 0.3591, 0.8119, 0.9721, 0.7848, 0.9739, 0.7848, 0.9739, 0.9832, 0.9721, 0.9832, 0.9686, 0.7848, 0.9669, 0.7848, 0.9669, 0.5864, 0.9686, 0.5864, 0.2988, 0.8016, 0.2885, 0.8016, 0.2885, 0.6032, 0.2988, 0.6032, 0.297, 0.8119, 0.297, 0.8016, 0.2988, 0.8016, 0.2988, 0.8119, 0.1545, 0.8016, 0.1442, 0.8016, 0.1442, 0.6032, 0.1545, 0.6032, 0.3022, 0.8016, 0.3022, 0.8119, 0.3005, 0.8119, 0.3005, 0.8016, 0.9437, 0.5864, 0.9455, 0.5864, 0.9455, 0.7848, 0.9437, 0.7848, 0.9704, 0.7848, 0.9686, 0.7848, 0.9686, 0.5864, 0.9704, 0.5864, 0.6302, 0.6076, 0.6405, 0.6076, 0.6405, 0.806, 0.6302, 0.806, 0.182, 0.8119, 0.182, 0.8016, 0.1837, 0.8016, 0.1837, 0.8119, 0.5272, 0.6076, 0.5375, 0.6076, 0.5375, 0.806, 0.5272, 0.806, 0.3913, 0.8163, 0.3913, 0.806, 0.3931, 0.806, 0.3931, 0.8163, 0.4841, 0.6076, 0.4858, 0.6076, 0.4858, 0.806, 0.4841, 0.806, 0.9721, 0.7848, 0.9704, 0.7848, 0.9704, 0.5864, 0.9721, 0.5864, 0.06181, 0.6032, 0.07211, 0.6032, 0.07211, 0.8016, 0.06181, 0.8016, 0.1837, 0.8119, 0.1837, 0.8016, 0.1854, 0.8016, 0.1854, 0.8119, 0.1854, 0.6032, 0.1957, 0.6032, 0.1957, 0.8016, 0.1854, 0.8016, 0.1923, 0.8119, 0.1923, 0.8016, 0.194, 0.8016, 0.194, 0.8119, 0.9547, 0.5864, 0.9564, 0.5864, 0.9564, 0.7848, 0.9547, 0.7848, 0.9739, 0.7848, 0.9721, 0.7848, 0.9721, 0.5864, 0.9739, 0.5864, 0.05151, 0.8016, 0.04121, 0.8016, 0.04121, 0.6032, 0.05151, 0.6032, 0.194, 0.8119, 0.194, 0.8016, 0.1957, 0.8016, 0.1957, 0.8119, 0.1648, 0.8016, 0.1545, 0.8016, 0.1545, 0.6032, 0.1648, 0.6032, 0.34, 0.8119, 0.34, 0.8016, 0.3417, 0.8016, 0.3417, 0.8119, 0.9756, 0.7848, 0.9773, 0.7848, 0.9773, 0.9832, 0.9756, 0.9832, 0.9756, 0.7848, 0.9739, 0.7848, 0.9739, 0.5864, 0.9756, 0.5864, 0.6818, 0.806, 0.6715, 0.806, 0.6715, 0.6076, 0.6818, 0.6076, 0.4411, 0.8163, 0.4411, 0.806, 0.4429, 0.806, 0.4429, 0.8163, 0.3297, 0.8016, 0.3194, 0.8016, 0.3194, 0.6032, 0.3297, 0.6032, 0.417, 0.8163, 0.417, 0.806, 0.4188, 0.806, 0.4188, 0.8163, 0.9686, 0.7848, 0.9704, 0.7848, 0.9704, 0.9832, 0.9686, 0.9832, 0.9773, 0.7848, 0.9756, 0.7848, 0.9756, 0.5864, 0.9773, 0.5864, 0.4016, 0.806, 0.3913, 0.806, 0.3913, 0.6076, 0.4016, 0.6076, 0.4034, 0.8163, 0.4034, 0.806, 0.4051, 0.806, 0.4051, 0.8163, 0.1854, 0.8016, 0.1751, 0.8016, 0.1751, 0.6032, 0.1854, 0.6032, 0.3022, 0.8119, 0.3022, 0.8016, 0.304, 0.8016, 0.304, 0.8119, 0.9564, 0.5864, 0.9582, 0.5864, 0.9582, 0.7848, 0.9564, 0.7848, 0.9066, 0.9788, 0.9049, 0.9788, 0.9049, 0.7804, 0.9066, 0.7804, 0.4001, 0.4076, 0.2001, 0.4076, 0.2001, 4.664e-08, 0.4001, 0.0, 0.6002, 0.4076, 0.4001, 0.4076, 0.4001, 3.498e-08, 0.6002, 0.0, 0.4532, 0.806, 0.4429, 0.806, 0.4429, 0.6076, 0.4532, 0.6076, 0.3713, 0.8119, 0.3713, 0.8016, 0.3731, 0.8016, 0.3731, 0.8119, 0.04121, 0.8016, 0.03091, 0.8016, 0.03091, 0.6032, 0.04121, 0.6032, 0.3591, 0.8119, 0.3591, 0.8016, 0.3609, 0.8016, 0.3609, 0.8119, 0.9072, 0.7804, 0.909, 0.7804, 0.909, 0.9788, 0.9072, 0.9788, 0.9617, 0.7848, 0.9634, 0.7848, 0.9634, 0.9832, 0.9617, 0.9832, 0.7642, 0.806, 0.7539, 0.806, 0.7539, 0.6076, 0.7642, 0.6076, 0.3504, 0.8119, 0.3504, 0.8016, 0.3522, 0.8016, 0.3522, 0.8119, 0.5478, 0.806, 0.5375, 0.806, 0.5375, 0.6076, 0.5478, 0.6076, 0.4051, 0.8163, 0.4051, 0.806, 0.4069, 0.806, 0.4069, 0.8163, 0.9843, 0.5864, 0.9861, 0.5864, 0.9861, 0.7848, 0.9843, 0.7848, 0.9512, 0.7848, 0.9529, 0.7848, 0.9529, 0.9832, 0.9512, 0.9832, 0.8992, 0.1984, 0.8889, 0.1984, 0.8889, 0.0, 0.8992, 0.0, 0.4551, 0.8163, 0.4551, 0.806, 0.4568, 0.806, 0.4568, 0.8163, 0.7539, 0.806, 0.7436, 0.806, 0.7436, 0.6076, 0.7539, 0.6076, 0.4516, 0.8163, 0.4516, 0.806, 0.4533, 0.806, 0.4533, 0.8163, 0.9826, 0.7848, 0.9843, 0.7848, 0.9843, 0.9832, 0.9826, 0.9832, 0.9529, 0.7848, 0.9547, 0.7848, 0.9547, 0.9832, 0.9529, 0.9832, 0.8786, 0.5951, 0.8683, 0.5951, 0.8683, 0.3968, 0.8786, 0.3968, 0.4343, 0.8163, 0.4343, 0.806, 0.436, 0.806, 0.436, 0.8163, 0.8786, 0.3968, 0.8683, 0.3968, 0.8683, 0.1984, 0.8786, 0.1984, 0.3347, 0.8119, 0.3347, 0.8016, 0.3365, 0.8016, 0.3365, 0.8119, 0.05658, 0.8016, 0.05833, 0.8016, 0.05833, 1.0, 0.05658, 1.0, 0.9634, 0.7848, 0.9651, 0.7848, 0.9651, 0.9832, 0.9634, 0.9832, 0.8683, 0.5951, 0.858, 0.5951, 0.858, 0.3968, 0.8683, 0.3968, 0.4137, 0.8163, 0.4137, 0.806, 0.4154, 0.806, 0.4154, 0.8163, 0.8683, 0.3968, 0.858, 0.3968, 0.858, 0.1984, 0.8683, 0.1984, 0.3661, 0.8119, 0.3661, 0.8016, 0.3678, 0.8016, 0.3678, 0.8119, 0.9826, 0.5864, 0.9843, 0.5864, 0.9843, 0.7848, 0.9826, 0.7848, 0.9651, 0.7848, 0.9669, 0.7848, 0.9669, 0.9832, 0.9651, 0.9832, 0.3091, 0.8016, 0.2988, 0.8016, 0.2988, 0.6032, 0.3091, 0.6032, 0.3124, 0.8119, 0.3124, 0.8016, 0.3141, 0.8016, 0.3141, 0.8119, 0.2472, 0.6032, 0.2576, 0.6032, 0.2576, 0.8016, 0.2472, 0.8016, 0.4119, 0.8163, 0.4119, 0.806, 0.4137, 0.806, 0.4137, 0.8163, 0.9843, 0.7848, 0.9861, 0.7848, 0.9861, 0.9832, 0.9843, 0.9832, 0.9437, 0.7848, 0.9455, 0.7848, 0.9455, 0.9832, 0.9437, 0.9832, 0.858, 0.7935, 0.8477, 0.7935, 0.8477, 0.5951, 0.858, 0.5951, 0.4378, 0.8163, 0.4378, 0.806, 0.4395, 0.806, 0.4395, 0.8163, 0.4841, 0.806, 0.4738, 0.806, 0.4738, 0.6076, 0.4841, 0.6076, 0.3452, 0.8119, 0.3452, 0.8016, 0.3469, 0.8016, 0.3469, 0.8119, 0.05833, 0.8016, 0.06007, 0.8016, 0.06007, 1.0, 0.05833, 1.0, 0.9599, 0.7848, 0.9617, 0.7848, 0.9617, 0.9832, 0.9599, 0.9832, 0.7333, 0.806, 0.723, 0.806, 0.723, 0.6076, 0.7333, 0.6076, 0.3057, 0.8119, 0.3057, 0.8016, 0.3075, 0.8016, 0.3075, 0.8119, 0.2472, 0.8016, 0.2369, 0.8016, 0.2369, 0.6032, 0.2472, 0.6032, 0.3886, 0.8119, 0.3886, 0.8016, 0.3903, 0.8016, 0.3903, 0.8119, 0.9102, 0.7804, 0.9119, 0.7804, 0.9119, 0.9788, 0.9102, 0.9788, 0.9495, 0.7848, 0.9512, 0.7848, 0.9512, 0.9832, 0.9495, 0.9832, 0.8477, 0.1984, 0.8374, 0.1984, 0.8374, 0.0, 0.8477, 0.0, 0.3435, 0.8119, 0.3435, 0.8016, 0.3452, 0.8016, 0.3452, 0.8119, 0.4635, 0.806, 0.4532, 0.806, 0.4532, 0.6076, 0.4635, 0.6076, 0.3176, 0.8119, 0.3176, 0.8016, 0.3194, 0.8016, 0.3194, 0.8119, 0.9791, 0.7848, 0.9808, 0.7848, 0.9808, 0.9832, 0.9791, 0.9832, 0.9547, 0.7848, 0.9564, 0.7848, 0.9564, 0.9832, 0.9547, 0.9832, 0.6921, 0.806, 0.6818, 0.806, 0.6818, 0.6076, 0.6921, 0.6076, 0.2661, 0.8119, 0.2661, 0.8016, 0.2679, 0.8016, 0.2679, 0.8119, 0.2369, 0.8016, 0.2266, 0.8016, 0.2266, 0.6032, 0.2369, 0.6032, 0.304, 0.8119, 0.304, 0.8016, 0.3057, 0.8016, 0.3057, 0.8119, 0.9773, 0.7848, 0.9791, 0.7848, 0.9791, 0.9832, 0.9773, 0.9832, 0.9773, 0.5864, 0.9791, 0.5864, 0.9791, 0.7848, 0.9773, 0.7848, 0.7867, 0.806, 0.7764, 0.806, 0.7764, 0.6076, 0.7867, 0.6076, 0.3469, 0.8119, 0.3469, 0.8016, 0.3487, 0.8016, 0.3487, 0.8119, 0.7436, 0.806, 0.7333, 0.806, 0.7333, 0.6076, 0.7436, 0.6076, 0.2626, 0.8119, 0.2626, 0.8016, 0.2644, 0.8016, 0.2644, 0.8119, 0.06007, 0.8016, 0.06181, 0.8016, 0.06181, 1.0, 0.06007, 1.0, 0.9791, 0.5864, 0.9808, 0.5864, 0.9808, 0.7848, 0.9791, 0.7848, 0.5226, 0.806, 0.5226, 0.8074, 0.5212, 0.8074, 0.5212, 0.806, 0.5478, 0.8074, 0.5478, 0.806, 0.5493, 0.806, 0.5493, 0.8074, 0.9437, 0.1778, 0.9437, 0.5864, 0.9423, 0.5864, 0.9423, 0.1778, 0.928, 0.995, 0.928, 0.5864, 0.9294, 0.5864, 0.9294, 0.995, 0.9738, 0.5864, 0.9738, 0.1778, 0.9752, 0.1778, 0.9752, 0.5864, 0.9251, 0.1778, 0.9251, 0.5864, 0.9237, 0.5864, 0.9237, 0.1778, 0.5095, 0.806, 0.5095, 0.8074, 0.5081, 0.8074, 0.5081, 0.806, 0.472, 0.8074, 0.472, 0.806, 0.4735, 0.806, 0.4735, 0.8074, 0.9452, 0.1778, 0.9452, 0.5864, 0.9437, 0.5864, 0.9437, 0.1778, 0.938, 0.995, 0.938, 0.5864, 0.9394, 0.5864, 0.9394, 0.995, 0.9566, 0.5864, 0.9566, 0.1778, 0.9581, 0.1778, 0.9581, 0.5864, 0.9165, 0.1778, 0.9165, 0.5864, 0.9151, 0.5864, 0.9151, 0.1778, 0.5621, 0.806, 0.5621, 0.8074, 0.5607, 0.8074, 0.5607, 0.806, 0.565, 0.806, 0.5664, 0.806, 0.5664, 0.8074, 0.565, 0.8074, 0.9409, 0.1778, 0.9409, 0.5864, 0.9394, 0.5864, 0.9394, 0.1778, 0.9309, 0.995, 0.9309, 0.5864, 0.9323, 0.5864, 0.9323, 0.995, 0.9538, 0.5864, 0.9538, 0.1778, 0.9552, 0.1778, 0.9552, 0.5864, 0.7882, 0.4076, 0.7882, 0.8162, 0.7867, 0.8162, 0.7867, 0.4076, 0.5138, 0.806, 0.5138, 0.8074, 0.5123, 0.8074, 0.5123, 0.806, 0.5152, 0.8074, 0.5138, 0.8074, 0.5138, 0.806, 0.5152, 0.806, 0.9466, 0.1778, 0.9466, 0.5864, 0.9452, 0.5864, 0.9452, 0.1778, 0.9352, 0.995, 0.9352, 0.5864, 0.9366, 0.5864, 0.9366, 0.995, 0.9781, 0.5864, 0.9781, 0.1778, 0.9795, 0.1778, 0.9795, 0.5864, 0.9208, 0.1778, 0.9208, 0.5864, 0.9194, 0.5864, 0.9194, 0.1778, 0.8786, 0.7935, 0.8683, 0.7935, 0.8683, 0.5951, 0.8786, 0.5951, 0.4446, 0.8163, 0.4446, 0.806, 0.4463, 0.806, 0.4463, 0.8163, 0.8683, 0.1984, 0.858, 0.1984, 0.858, 0.0, 0.8683, 0.0, 0.4222, 0.8163, 0.4222, 0.806, 0.424, 0.806, 0.424, 0.8163, 0.9119, 0.7804, 0.9137, 0.7804, 0.9137, 0.9788, 0.9119, 0.9788, 0.9808, 0.5864, 0.9826, 0.5864, 0.9826, 0.7848, 0.9808, 0.7848, 0.5742, 0.806, 0.5742, 0.8074, 0.5727, 0.8074, 0.5727, 0.806, 0.5507, 0.806, 0.5521, 0.806, 0.5521, 0.8074, 0.5507, 0.8074, 0.9394, 0.1778, 0.9394, 0.5864, 0.938, 0.5864, 0.938, 0.1778, 0.9294, 0.995, 0.9294, 0.5864, 0.9309, 0.5864, 0.9309, 0.995, 0.9495, 0.5864, 0.9495, 0.1778, 0.9509, 0.1778, 0.9509, 0.5864, 0.9294, 0.1778, 0.9294, 0.5864, 0.928, 0.5864, 0.928, 0.1778])
me_plane_009.materials.append(mat_material_001)
me_plane_009.materials.append(mat_material_002)
me_plane_009.materials.append(mat_material_003)
me_plane_009.use_remesh_preserve_volume = False
me_plane_009.use_remesh_preserve_attributes = False
me_plane_009.use_mirror_vertex_groups = False
me_plane_009.update()

# ---- objects
ob_s_buildingwindows = bpy.data.objects.new('S_BuildingWindows', me_plane_009)

# ---- transforms, parenting, visibility, modifiers, constraints
ob_s_buildingwindows.location = (0.0, 0.0, 0.0)
ob_s_buildingwindows.lock_location = (True, True, True)
ob_s_buildingwindows.lock_rotation = (True, True, True)
ob_s_buildingwindows.lock_scale = (True, True, True)
ob_s_buildingwindows.lineart.crease_threshold = 0.0

# ---- collection membership
col_collection_1.objects.link(ob_s_buildingwindows)

# ---- scene / render settings (as saved in the file)
scene.frame_start = 1; scene.frame_end = 250; scene.frame_set(1)
scene.render.engine = 'BLENDER_EEVEE_NEXT'
scene.render.resolution_percentage = 50
scene.render.dither_intensity = 0.0
scene.cycles.use_denoising = False
scene.cycles.samples = 10
scene.cycles.sampling_pattern = 'TABULATED_SOBOL'
scene.cycles.light_sampling_threshold = 0.0
scene.cycles.use_adaptive_sampling = False
scene.cycles.use_light_tree = False
scene.cycles.blur_glossy = 0.0
scene.cycles.pixel_filter_type = 'GAUSSIAN'
scene.cycles.sample_clamp_indirect = 0.0
scene.view_settings.view_transform = 'Standard'
bpy.context.view_layer.update()

# ---- added for rendering (the .blend has no active camera and no usable light): camera, sun
cam_auto = bpy.data.cameras.new('AutoCamera')
cam_auto.lens = 50.0
cam_auto.sensor_width = 36.0
cam_auto.clip_end = 1000.0
ob_auto_camera = bpy.data.objects.new('AutoCamera', cam_auto)
scene.collection.objects.link(ob_auto_camera)
ob_auto_camera.location = (42.651, -51.1779, 54.0194)
ob_auto_camera.rotation_euler = (1.09748, -7.21219e-08, 0.694738)
scene.camera = ob_auto_camera
light_auto_sun = bpy.data.lights.new('AutoSun', 'SUN')
light_auto_sun.energy = 3.0
light_auto_sun.angle = 0.0523599
ob_auto_sun = bpy.data.objects.new('AutoSun', light_auto_sun)
scene.collection.objects.link(ob_auto_sun)
ob_auto_sun.rotation_euler = (0.872665, 0.174533, 0.523599)
bpy.context.view_layer.update()
